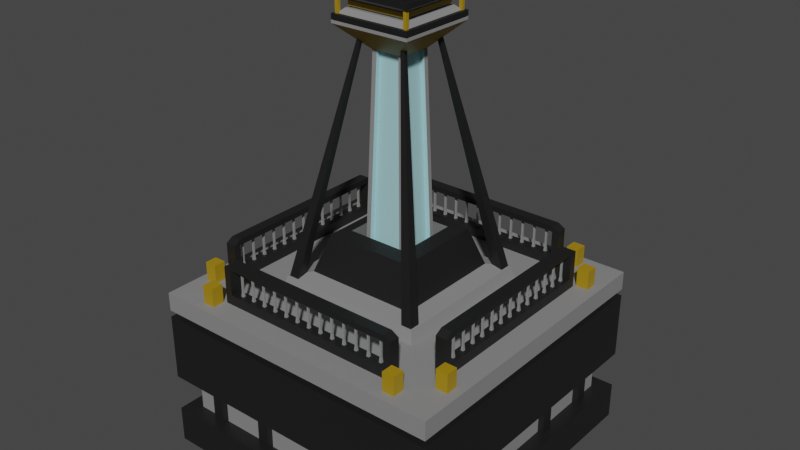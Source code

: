 # Source: 5x5_module_modern_generator.blend  (saved by Blender 3.6.13; exported with 4.5.12 LTS)
import bpy
from mathutils import Matrix  # noqa: F401  (used for matrix-valued properties, if any)

bpy.ops.wm.read_factory_settings(use_empty=True)
scene = bpy.context.scene
scene.name = 'Scene'

# ---- collections
col_collection_001 = bpy.data.collections.new('Collection.001'); scene.collection.children.link(col_collection_001)

# ---- materials (node trees are filled in below, after node groups)
mat_material = bpy.data.materials.new('Material')
mat_material.alpha_threshold = 0.0
mat_material.use_transparent_shadow = False
mat_material.roughness = 0.5
mat_material.line_color = (0.0, 0.0, 0.0, 1.0)
mat_material_001 = bpy.data.materials.new('Material.001')
mat_material_001.use_transparent_shadow = False
mat_yellow = bpy.data.materials.new('Yellow')
mat_yellow.use_transparent_shadow = False
mat_material_003 = bpy.data.materials.new('Material.003')
mat_material_003.use_transparent_shadow = False
mat_material_007 = bpy.data.materials.new('Material.007')
mat_material_007.use_transparent_shadow = False
mat_material_002 = bpy.data.materials.new('Material.002')
mat_material_002.use_transparent_shadow = False

# ---- material node trees
mat_material.use_nodes = True; mat_material.node_tree.nodes.clear()
_N = mat_material.node_tree.nodes; _L = mat_material.node_tree.links
n0 = _N.new('ShaderNodeOutputMaterial'); n0.name = 'Material Output'; n0.location = (300, 300)
n1 = _N.new('ShaderNodeBsdfPrincipled'); n1.name = 'Principled BSDF'; n1.location = (10, 300)
n1.distribution = 'GGX'
n1.subsurface_method = 'RANDOM_WALK_SKIN'
n1.inputs[0].default_value = (0.2396, 0.2396, 0.2396, 1.0)
n1.inputs[3].default_value = 1.45
n1.inputs[27].default_value = (0.0, 0.0, 0.0, 1.0)
n1.inputs[28].default_value = 1.0
_L.new(n1.outputs[0], n0.inputs[0])
n0.is_active_output = True
mat_material_001.use_nodes = True; mat_material_001.node_tree.nodes.clear()
_N = mat_material_001.node_tree.nodes; _L = mat_material_001.node_tree.links
n0 = _N.new('ShaderNodeBsdfPrincipled'); n0.name = 'Principled BSDF'; n0.location = (10, 300)
n0.distribution = 'GGX'
n0.subsurface_method = 'RANDOM_WALK_SKIN'
n0.inputs[0].default_value = (0.01002, 0.01002, 0.01002, 1.0)
n0.inputs[3].default_value = 1.45
n0.inputs[27].default_value = (0.0, 0.0, 0.0, 1.0)
n0.inputs[28].default_value = 1.0
n1 = _N.new('ShaderNodeOutputMaterial'); n1.name = 'Material Output'; n1.location = (300, 300)
_L.new(n0.outputs[0], n1.inputs[0])
n1.is_active_output = True
mat_yellow.use_nodes = True; mat_yellow.node_tree.nodes.clear()
_N = mat_yellow.node_tree.nodes; _L = mat_yellow.node_tree.links
n0 = _N.new('ShaderNodeBsdfPrincipled'); n0.name = 'Principled BSDF'; n0.location = (10, 300)
n0.distribution = 'GGX'
n0.subsurface_method = 'RANDOM_WALK_SKIN'
n0.inputs[0].default_value = (0.3757, 0.2294, 0.0044, 1.0)
n0.inputs[3].default_value = 1.45
n0.inputs[27].default_value = (0.0, 0.0, 0.0, 1.0)
n0.inputs[28].default_value = 1.0
n1 = _N.new('ShaderNodeOutputMaterial'); n1.name = 'Material Output'; n1.location = (300, 300)
_L.new(n0.outputs[0], n1.inputs[0])
n1.is_active_output = True
mat_material_003.use_nodes = True; mat_material_003.node_tree.nodes.clear()
_N = mat_material_003.node_tree.nodes; _L = mat_material_003.node_tree.links
n0 = _N.new('ShaderNodeBsdfPrincipled'); n0.name = 'Principled BSDF'; n0.location = (10, 300)
n0.distribution = 'GGX'
n0.subsurface_method = 'RANDOM_WALK_SKIN'
n0.inputs[0].default_value = (0.3701, 0.6472, 0.686, 1.0)
n0.inputs[3].default_value = 1.45
n0.inputs[27].default_value = (0.0, 0.0, 0.0, 1.0)
n0.inputs[28].default_value = 1.0
n1 = _N.new('ShaderNodeOutputMaterial'); n1.name = 'Material Output'; n1.location = (300, 300)
_L.new(n0.outputs[0], n1.inputs[0])
n1.is_active_output = True
mat_material_007.use_nodes = True; mat_material_007.node_tree.nodes.clear()
_N = mat_material_007.node_tree.nodes; _L = mat_material_007.node_tree.links
n0 = _N.new('ShaderNodeBsdfPrincipled'); n0.name = 'Principled BSDF'; n0.location = (10, 300)
n0.distribution = 'GGX'
n0.subsurface_method = 'RANDOM_WALK_SKIN'
n0.inputs[0].default_value = (0.01861, 0.0985, 0.0128, 1.0)
n0.inputs[3].default_value = 1.45
n0.inputs[27].default_value = (0.0, 0.0, 0.0, 1.0)
n0.inputs[28].default_value = 1.0
n1 = _N.new('ShaderNodeOutputMaterial'); n1.name = 'Material Output'; n1.location = (300, 300)
_L.new(n0.outputs[0], n1.inputs[0])
n1.is_active_output = True
mat_material_002.use_nodes = True; mat_material_002.node_tree.nodes.clear()
_N = mat_material_002.node_tree.nodes; _L = mat_material_002.node_tree.links
n0 = _N.new('ShaderNodeBsdfPrincipled'); n0.name = 'Principled BSDF'; n0.location = (10, 300)
n0.distribution = 'GGX'
n0.subsurface_method = 'RANDOM_WALK_SKIN'
n0.inputs[0].default_value = (0.1149, 0.04432, 0.03145, 1.0)
n0.inputs[3].default_value = 1.45
n0.inputs[27].default_value = (0.0, 0.0, 0.0, 1.0)
n0.inputs[28].default_value = 1.0
n1 = _N.new('ShaderNodeOutputMaterial'); n1.name = 'Material Output'; n1.location = (300, 300)
_L.new(n0.outputs[0], n1.inputs[0])
n1.is_active_output = True

# ---- world
world_world = bpy.data.worlds.new('World'); scene.world = world_world
world_world.use_nodes = True; world_world.node_tree.nodes.clear()
_N = world_world.node_tree.nodes; _L = world_world.node_tree.links
n0 = _N.new('ShaderNodeOutputWorld'); n0.name = 'World Output'; n0.location = (300, 300)
n1 = _N.new('ShaderNodeBackground'); n1.name = 'Background'; n1.location = (10, 300)
n1.inputs[0].default_value = (0.05088, 0.05088, 0.05088, 1.0)
_L.new(n1.outputs[0], n0.inputs[0])
n0.is_active_output = True
world_world.color = (0.05088, 0.05088, 0.05088)
world_world.use_sun_shadow = False
world_world.sun_shadow_jitter_overblur = 0.0

# ---- meshes
me_cube_003 = bpy.data.meshes.new('Cube.003')
me_cube_003.from_pydata([(0.1342, 0.1342, 1.482), (0.5, 0.5, 0.0), (0.1342, -0.1342, 1.482), (0.5, -0.5, 0.0), (-0.1342, 0.1342, 1.482), (-0.5, 0.5, 0.0), (-0.1342, -0.1342, 1.482), (-0.5, -0.5, 0.0), (0.1342, 0.1342, 1.393), (0.5, 0.5, 0.4667), (-0.5, -0.5, 0.4667), (-0.1342, -0.1342, 1.393), (0.1342, -0.1342, 1.393), (0.5, -0.5, 0.4667), (-0.1342, 0.1342, 1.393), (-0.5, 0.5, 0.4667), (0.1342, 0.1342, 1.39), (0.5, 0.5, 0.4889), (-0.5, -0.5, 0.4889), (-0.1342, -0.1342, 1.39), (0.1342, -0.1342, 1.39), (0.5, -0.5, 0.4889), (-0.1342, 0.1342, 1.39), (-0.5, 0.5, 0.4889), (0.475, 0.475, 0.4889), (0.475, 0.475, 0.4667), (-0.1275, -0.1275, 1.39), (-0.1275, -0.1275, 1.393), (0.475, -0.475, 0.4889), (0.475, -0.475, 0.4667), (-0.475, 0.475, 0.4889), (-0.475, 0.475, 0.4667), (-0.1275, 0.1275, 1.393), (0.1275, 0.1275, 1.393), (0.1275, -0.1275, 1.393), (-0.475, -0.475, 0.4667), (0.1275, 0.1275, 1.39), (-0.475, -0.475, 0.4889), (0.1275, -0.1275, 1.39), (-0.1275, 0.1275, 1.39), (0.1342, 0.1342, 1.381), (0.5, 0.5, 0.5511), (-0.5, -0.5, 0.5511), (-0.1342, -0.1342, 1.381), (0.1342, -0.1342, 1.381), (0.5, -0.5, 0.5511), (-0.1342, 0.1342, 1.381), (-0.5, 0.5, 0.5511), (0.05437, 0.05437, 1.303), (0.07404, 0.07404, 0.6298), (-0.07404, -0.07404, 0.6298), (-0.05437, -0.05437, 1.303), (0.05437, -0.05437, 1.303), (0.07404, -0.07404, 0.6298), (-0.05437, 0.05437, 1.303), (-0.07404, 0.07404, 0.6298), (-0.06172, 0.07245, 1.396), (-0.23, 0.27, 0.44), (-0.06172, 0.06172, 1.396), (-0.23, 0.23, 0.44), (-0.07245, 0.07245, 1.396), (-0.27, 0.27, 0.44), (-0.07245, 0.06172, 1.396), (-0.27, 0.23, 0.44), (-0.06172, -0.06172, 1.396), (-0.23, -0.23, 0.44), (-0.06172, -0.07245, 1.396), (-0.23, -0.27, 0.44), (-0.07245, -0.06172, 1.396), (-0.27, -0.23, 0.44), (-0.07245, -0.07245, 1.396), (-0.27, -0.27, 0.44), (0.07245, -0.06172, 1.396), (0.27, -0.23, 0.44), (0.07245, -0.07245, 1.396), (0.27, -0.27, 0.44), (0.06172, -0.06172, 1.396), (0.23, -0.23, 0.44), (0.06172, -0.07245, 1.396), (0.23, -0.27, 0.44), (0.07245, 0.07245, 1.396), (0.27, 0.27, 0.44), (0.07245, 0.06172, 1.396), (0.27, 0.23, 0.44), (0.06172, 0.07245, 1.396), (0.23, 0.27, 0.44), (0.06172, 0.06172, 1.396), (0.23, 0.23, 0.44), (0.5, 0.5, 0.2444), (0.5, 0.5, 0.1222), (0.5, -0.5, 0.2444), (0.5, -0.5, 0.1222), (-0.5, 0.5, 0.2444), (-0.5, 0.5, 0.1222), (-0.5, -0.5, 0.1222), (-0.5, -0.5, 0.2444), (0.45, 0.45, 0.1222), (0.45, -0.45, 0.1222), (-0.45, 0.45, 0.1222), (-0.45, -0.45, 0.2444), (-0.45, -0.45, 0.1222), (0.45, -0.45, 0.2444), (-0.45, 0.45, 0.2444), (0.45, 0.45, 0.2444), (-0.1342, -0.1342, 1.409), (-0.1342, -0.1342, 1.466), (0.1342, 0.1342, 1.466), (0.1342, 0.1342, 1.409), (0.1342, -0.1342, 1.466), (0.1342, -0.1342, 1.409), (-0.1342, 0.1342, 1.466), (-0.1342, 0.1342, 1.409), (-0.122, -0.122, 1.409), (-0.122, -0.122, 1.466), (0.122, 0.122, 1.466), (0.122, 0.122, 1.409), (0.122, -0.122, 1.466), (0.122, -0.122, 1.409), (-0.122, 0.122, 1.466), (-0.122, 0.122, 1.409), (-0.1154, 0.1261, 1.48), (-0.1154, 0.1261, 1.403), (-0.1154, 0.1154, 1.48), (-0.1154, 0.1154, 1.403), (-0.1261, 0.1261, 1.48), (-0.1261, 0.1261, 1.403), (-0.1261, 0.1154, 1.48), (-0.1261, 0.1154, 1.403), (-0.1154, -0.1154, 1.48), (-0.1154, -0.1154, 1.403), (-0.1154, -0.1261, 1.48), (-0.1154, -0.1261, 1.403), (-0.1261, -0.1154, 1.48), (-0.1261, -0.1154, 1.403), (-0.1261, -0.1261, 1.48), (-0.1261, -0.1261, 1.403), (0.1261, -0.1154, 1.48), (0.1261, -0.1154, 1.403), (0.1261, -0.1261, 1.48), (0.1261, -0.1261, 1.403), (0.1154, -0.1154, 1.48), (0.1154, -0.1154, 1.403), (0.1154, -0.1261, 1.48), (0.1154, -0.1261, 1.403), (0.1261, 0.1261, 1.48), (0.1261, 0.1261, 1.403), (0.1261, 0.1154, 1.48), (0.1261, 0.1154, 1.403), (0.1154, 0.1261, 1.48), (0.1154, 0.1261, 1.403), (0.1154, 0.1154, 1.48), (0.1154, 0.1154, 1.403), (0.37, 0.47, 0.2567), (0.37, 0.47, 0.03721), (0.37, 0.43, 0.2567), (0.37, 0.43, 0.03721), (0.33, 0.47, 0.2567), (0.33, 0.47, 0.03721), (0.33, 0.43, 0.2567), (0.33, 0.43, 0.03721), (0.17, 0.47, 0.2567), (0.17, 0.47, 0.03721), (0.17, 0.43, 0.2567), (0.17, 0.43, 0.03721), (0.13, 0.47, 0.2567), (0.13, 0.47, 0.03721), (0.13, 0.43, 0.2567), (0.13, 0.43, 0.03721), (0.37, -0.43, 0.2567), (0.37, -0.43, 0.03721), (0.37, -0.47, 0.2567), (0.37, -0.47, 0.03721), (0.33, -0.43, 0.2567), (0.33, -0.43, 0.03721), (0.33, -0.47, 0.2567), (0.33, -0.47, 0.03721), (0.17, -0.43, 0.2567), (0.17, -0.43, 0.03721), (0.17, -0.47, 0.2567), (0.17, -0.47, 0.03721), (0.13, -0.43, 0.2567), (0.13, -0.43, 0.03721), (0.13, -0.47, 0.2567), (0.13, -0.47, 0.03721), (-0.13, 0.47, 0.2567), (-0.13, 0.47, 0.03721), (-0.13, 0.43, 0.2567), (-0.13, 0.43, 0.03721), (-0.17, 0.47, 0.2567), (-0.17, 0.47, 0.03721), (-0.17, 0.43, 0.2567), (-0.17, 0.43, 0.03721), (-0.33, 0.47, 0.2567), (-0.33, 0.47, 0.03721), (-0.33, 0.43, 0.2567), (-0.33, 0.43, 0.03721), (-0.37, 0.47, 0.2567), (-0.37, 0.47, 0.03721), (-0.37, 0.43, 0.2567), (-0.37, 0.43, 0.03721), (-0.13, -0.43, 0.2567), (-0.13, -0.43, 0.03721), (-0.13, -0.47, 0.2567), (-0.13, -0.47, 0.03721), (-0.17, -0.43, 0.2567), (-0.17, -0.43, 0.03721), (-0.17, -0.47, 0.2567), (-0.17, -0.47, 0.03721), (-0.33, -0.43, 0.2567), (-0.33, -0.43, 0.03721), (-0.33, -0.47, 0.2567), (-0.33, -0.47, 0.03721), (-0.37, -0.43, 0.2567), (-0.37, -0.43, 0.03721), (-0.37, -0.47, 0.2567), (-0.37, -0.47, 0.03721), (-0.47, 0.37, 0.2567), (-0.47, 0.37, 0.03721), (-0.43, 0.37, 0.2567), (-0.43, 0.37, 0.03721), (-0.47, 0.33, 0.2567), (-0.47, 0.33, 0.03721), (-0.43, 0.33, 0.2567), (-0.43, 0.33, 0.03721), (-0.47, 0.17, 0.2567), (-0.47, 0.17, 0.03721), (-0.43, 0.17, 0.2567), (-0.43, 0.17, 0.03721), (-0.47, 0.13, 0.2567), (-0.47, 0.13, 0.03721), (-0.43, 0.13, 0.2567), (-0.43, 0.13, 0.03721), (0.43, 0.37, 0.2567), (0.43, 0.37, 0.03721), (0.47, 0.37, 0.2567), (0.47, 0.37, 0.03721), (0.43, 0.33, 0.2567), (0.43, 0.33, 0.03721), (0.47, 0.33, 0.2567), (0.47, 0.33, 0.03721), (0.43, 0.17, 0.2567), (0.43, 0.17, 0.03721), (0.47, 0.17, 0.2567), (0.47, 0.17, 0.03721), (0.43, 0.13, 0.2567), (0.43, 0.13, 0.03721), (0.47, 0.13, 0.2567), (0.47, 0.13, 0.03721), (-0.47, -0.13, 0.2567), (-0.47, -0.13, 0.03721), (-0.43, -0.13, 0.2567), (-0.43, -0.13, 0.03721), (-0.47, -0.17, 0.2567), (-0.47, -0.17, 0.03721), (-0.43, -0.17, 0.2567), (-0.43, -0.17, 0.03721), (-0.47, -0.33, 0.2567), (-0.47, -0.33, 0.03721), (-0.43, -0.33, 0.2567), (-0.43, -0.33, 0.03721), (-0.47, -0.37, 0.2567), (-0.47, -0.37, 0.03721), (-0.43, -0.37, 0.2567), (-0.43, -0.37, 0.03721), (0.43, -0.13, 0.2567), (0.43, -0.13, 0.03721), (0.47, -0.13, 0.2567), (0.47, -0.13, 0.03721), (0.43, -0.17, 0.2567), (0.43, -0.17, 0.03721), (0.47, -0.17, 0.2567), (0.47, -0.17, 0.03721), (0.43, -0.33, 0.2567), (0.43, -0.33, 0.03721), (0.47, -0.33, 0.2567), (0.47, -0.33, 0.03721), (0.43, -0.37, 0.2567), (0.43, -0.37, 0.03721), (0.47, -0.37, 0.2567), (0.47, -0.37, 0.03721), (-0.1008, -0.1008, 1.43), (-0.1008, -0.1008, 1.445), (0.1008, 0.1008, 1.445), (0.1008, 0.1008, 1.43), (0.1008, -0.1008, 1.445), (0.1008, -0.1008, 1.43), (-0.1008, 0.1008, 1.445), (-0.1008, 0.1008, 1.43), (0.1073, -0.1073, 1.482), (-0.1073, -0.1073, 1.482), (0.1073, 0.1073, 1.482), (-0.1073, 0.1073, 1.482), (0.1073, -0.1073, 1.5), (-0.1073, -0.1073, 1.5), (0.1073, 0.1073, 1.5), (-0.1073, 0.1073, 1.5), (0.09392, -0.09392, 1.5), (-0.09392, -0.09392, 1.5), (0.09392, 0.09392, 1.5), (-0.09392, 0.09392, 1.5), (0.09392, -0.09392, 1.489), (-0.09392, -0.09392, 1.489), (0.09392, 0.09392, 1.489), (-0.09392, 0.09392, 1.489), (0.1061, 0.1061, 1.424), (0.1061, -0.1061, 1.424), (-0.1061, 0.1061, 1.424), (-0.1061, -0.1061, 1.424), (-0.1059, -0.1059, 1.45), (0.1059, 0.1059, 1.45), (0.1059, -0.1059, 1.45), (-0.1059, 0.1059, 1.45), (-0.09253, -0.09253, 1.424), (-0.08789, -0.08789, 1.43), (0.09234, 0.09234, 1.45), (0.08789, 0.08789, 1.445), (0.09234, -0.09234, 1.45), (0.08789, -0.08789, 1.445), (-0.09234, 0.09234, 1.45), (-0.08789, 0.08789, 1.445), (0.08789, -0.08789, 1.43), (-0.08789, -0.08789, 1.445), (-0.08789, 0.08789, 1.43), (0.08789, 0.08789, 1.43), (0.09253, 0.09253, 1.424), (0.09253, -0.09253, 1.424), (-0.09253, 0.09253, 1.424), (-0.09234, -0.09234, 1.45), (0.37, 0.47, 0.6134), (0.37, 0.47, 0.4093), (0.37, 0.43, 0.6134), (0.37, 0.43, 0.4093), (0.33, 0.47, 0.6134), (0.33, 0.47, 0.4093), (0.33, 0.43, 0.6134), (0.33, 0.43, 0.4093), (0.37, -0.43, 0.6134), (0.37, -0.43, 0.4093), (0.37, -0.47, 0.6134), (0.37, -0.47, 0.4093), (0.33, -0.43, 0.6134), (0.33, -0.43, 0.4093), (0.33, -0.47, 0.6134), (0.33, -0.47, 0.4093), (-0.33, 0.47, 0.6134), (-0.33, 0.47, 0.4093), (-0.33, 0.43, 0.6134), (-0.33, 0.43, 0.4093), (-0.37, 0.47, 0.6134), (-0.37, 0.47, 0.4093), (-0.37, 0.43, 0.6134), (-0.37, 0.43, 0.4093), (-0.33, -0.43, 0.6134), (-0.33, -0.43, 0.4093), (-0.33, -0.47, 0.6134), (-0.33, -0.47, 0.4093), (-0.37, -0.43, 0.6134), (-0.37, -0.43, 0.4093), (-0.37, -0.47, 0.6134), (-0.37, -0.47, 0.4093), (-0.47, 0.37, 0.6134), (-0.47, 0.37, 0.4093), (-0.43, 0.37, 0.6134), (-0.43, 0.37, 0.4093), (-0.47, 0.33, 0.6134), (-0.47, 0.33, 0.4093), (-0.43, 0.33, 0.6134), (-0.43, 0.33, 0.4093), (0.43, 0.37, 0.6134), (0.43, 0.37, 0.4093), (0.47, 0.37, 0.6134), (0.47, 0.37, 0.4093), (0.43, 0.33, 0.6134), (0.43, 0.33, 0.4093), (0.47, 0.33, 0.6134), (0.47, 0.33, 0.4093), (-0.47, -0.33, 0.6134), (-0.47, -0.33, 0.4093), (-0.43, -0.33, 0.6134), (-0.43, -0.33, 0.4093), (-0.47, -0.37, 0.6134), (-0.47, -0.37, 0.4093), (-0.43, -0.37, 0.6134), (-0.43, -0.37, 0.4093), (0.43, -0.33, 0.6134), (0.43, -0.33, 0.4093), (0.47, -0.33, 0.6134), (0.47, -0.33, 0.4093), (0.43, -0.37, 0.6134), (0.43, -0.37, 0.4093), (0.47, -0.37, 0.6134), (0.47, -0.37, 0.4093), (-0.5, -0.5, 0.3185), (-0.5, -0.5, 0.3926), (0.5, 0.5, 0.3926), (0.5, 0.5, 0.3185), (0.5, -0.5, 0.3926), (0.5, -0.5, 0.3185), (-0.5, 0.5, 0.3926), (-0.5, 0.5, 0.3185), (0.07404, -0.05886, 0.6294), (0.05437, -0.03919, 1.302), (-0.05437, -0.03919, 1.302), (-0.07404, -0.05886, 0.6294), (-0.05886, -0.07404, 0.6294), (-0.03919, -0.05437, 1.302), (-0.03919, 0.05437, 1.302), (-0.05886, 0.07404, 0.6294), (0.05886, 0.07404, 0.6294), (0.03919, 0.05437, 1.302), (0.03919, -0.05437, 1.302), (0.05886, -0.07404, 0.6294), (-0.07404, 0.05886, 0.6294), (-0.05437, 0.03919, 1.302), (0.05437, 0.03919, 1.302), (0.07404, 0.05886, 0.6294), (-0.2435, 0.2435, 0.5913), (0.2435, 0.2435, 0.5913), (0.2435, -0.2435, 0.5913), (-0.2435, -0.2435, 0.5913), (0.2549, 0.2549, 0.5537), (0.2549, -0.2549, 0.5537), (-0.2549, 0.2549, 0.5537), (-0.2549, -0.2549, 0.5537), (-0.187, 0.187, 0.6041), (-0.1305, 0.1305, 0.617), (-0.187, -0.187, 0.6041), (-0.1305, -0.1305, 0.617), (0.1305, 0.1305, 0.617), (0.187, 0.187, 0.6041), (0.1305, -0.1305, 0.617), (0.187, -0.187, 0.6041), (-0.1473, 0.1473, 0.7279), (-0.1028, 0.1028, 0.738), (-0.1473, -0.1473, 0.7279), (-0.1028, -0.1028, 0.738), (0.1028, 0.1028, 0.738), (0.1473, 0.1473, 0.7279), (0.1028, -0.1028, 0.738), (0.1473, -0.1473, 0.7279)], [], [(6, 2, 288, 289), (108, 2, 6, 105), (105, 6, 4, 110), (5, 1, 3, 7), (106, 0, 2, 108), (110, 4, 0, 106), (398, 15, 9, 394), (17, 21, 28, 24), (394, 9, 13, 396), (11, 14, 32, 27), (393, 10, 15, 398), (22, 19, 26, 39), (396, 13, 10, 393), (15, 10, 35, 31), (18, 23, 30, 37), (20, 19, 43, 44), (8, 12, 34, 33), (19, 22, 46, 43), (19, 20, 38, 26), (16, 20, 44, 40), (13, 9, 25, 29), (22, 16, 40, 46), (39, 32, 33, 36), (36, 33, 34, 38), (26, 27, 32, 39), (38, 34, 27, 26), (29, 28, 37, 35), (35, 37, 30, 31), (25, 24, 28, 29), (31, 30, 24, 25), (10, 13, 29, 35), (20, 16, 36, 38), (12, 11, 27, 34), (23, 17, 24, 30), (9, 15, 31, 25), (16, 22, 39, 36), (14, 8, 33, 32), (21, 18, 37, 28), (428, 425, 55, 49), (44, 43, 51, 52), (43, 46, 54, 51), (40, 44, 52, 48), (17, 23, 47, 41), (21, 17, 41, 45), (23, 18, 42, 47), (18, 21, 45, 42), (430, 428, 49, 53), (425, 427, 50, 55), (427, 430, 53, 50), (46, 40, 48, 54), (61, 57, 59, 63), (61, 60, 56, 57), (63, 62, 60, 61), (59, 58, 62, 63), (56, 60, 62, 58), (57, 56, 58, 59), (69, 65, 67, 71), (69, 68, 64, 65), (71, 70, 68, 69), (67, 66, 70, 71), (64, 68, 70, 66), (65, 64, 66, 67), (77, 73, 75, 79), (77, 76, 72, 73), (79, 78, 76, 77), (75, 74, 78, 79), (72, 76, 78, 74), (73, 72, 74, 75), (85, 81, 83, 87), (85, 84, 80, 81), (87, 86, 84, 85), (83, 82, 86, 87), (80, 84, 86, 82), (81, 80, 82, 83), (3, 91, 94, 7), (7, 94, 93, 5), (94, 91, 97, 100), (1, 89, 91, 3), (5, 93, 89, 1), (92, 88, 103, 102), (89, 93, 98, 96), (88, 90, 101, 103), (99, 100, 97, 101), (102, 98, 100, 99), (101, 97, 96, 103), (103, 96, 98, 102), (90, 95, 99, 101), (93, 94, 100, 98), (95, 92, 102, 99), (91, 89, 96, 97), (14, 111, 107, 8), (108, 105, 113, 116), (8, 107, 109, 12), (107, 111, 119, 115), (11, 104, 111, 14), (109, 107, 115, 117), (12, 109, 104, 11), (111, 104, 112, 119), (311, 118, 114, 309), (309, 114, 116, 310), (308, 113, 118, 311), (310, 116, 113, 308), (105, 110, 118, 113), (106, 108, 116, 114), (110, 106, 114, 118), (104, 109, 117, 112), (125, 121, 123, 127), (125, 124, 120, 121), (127, 126, 124, 125), (123, 122, 126, 127), (120, 124, 126, 122), (121, 120, 122, 123), (133, 129, 131, 135), (133, 132, 128, 129), (135, 134, 132, 133), (131, 130, 134, 135), (128, 132, 134, 130), (129, 128, 130, 131), (141, 137, 139, 143), (141, 140, 136, 137), (143, 142, 140, 141), (139, 138, 142, 143), (136, 140, 142, 138), (137, 136, 138, 139), (149, 145, 147, 151), (149, 148, 144, 145), (151, 150, 148, 149), (147, 146, 150, 151), (144, 148, 150, 146), (145, 144, 146, 147), (157, 153, 155, 159), (157, 156, 152, 153), (159, 158, 156, 157), (155, 154, 158, 159), (152, 156, 158, 154), (153, 152, 154, 155), (165, 161, 163, 167), (165, 164, 160, 161), (167, 166, 164, 165), (163, 162, 166, 167), (160, 164, 166, 162), (161, 160, 162, 163), (173, 169, 171, 175), (173, 172, 168, 169), (175, 174, 172, 173), (171, 170, 174, 175), (168, 172, 174, 170), (169, 168, 170, 171), (181, 177, 179, 183), (181, 180, 176, 177), (183, 182, 180, 181), (179, 178, 182, 183), (176, 180, 182, 178), (177, 176, 178, 179), (189, 185, 187, 191), (189, 188, 184, 185), (191, 190, 188, 189), (187, 186, 190, 191), (184, 188, 190, 186), (185, 184, 186, 187), (197, 193, 195, 199), (197, 196, 192, 193), (199, 198, 196, 197), (195, 194, 198, 199), (192, 196, 198, 194), (193, 192, 194, 195), (205, 201, 203, 207), (205, 204, 200, 201), (207, 206, 204, 205), (203, 202, 206, 207), (200, 204, 206, 202), (201, 200, 202, 203), (213, 209, 211, 215), (213, 212, 208, 209), (215, 214, 212, 213), (211, 210, 214, 215), (208, 212, 214, 210), (209, 208, 210, 211), (221, 217, 219, 223), (221, 220, 216, 217), (223, 222, 220, 221), (219, 218, 222, 223), (216, 220, 222, 218), (217, 216, 218, 219), (229, 225, 227, 231), (229, 228, 224, 225), (231, 230, 228, 229), (227, 226, 230, 231), (224, 228, 230, 226), (225, 224, 226, 227), (237, 233, 235, 239), (237, 236, 232, 233), (239, 238, 236, 237), (235, 234, 238, 239), (232, 236, 238, 234), (233, 232, 234, 235), (245, 241, 243, 247), (245, 244, 240, 241), (247, 246, 244, 245), (243, 242, 246, 247), (240, 244, 246, 242), (241, 240, 242, 243), (253, 249, 251, 255), (253, 252, 248, 249), (255, 254, 252, 253), (251, 250, 254, 255), (248, 252, 254, 250), (249, 248, 250, 251), (261, 257, 259, 263), (261, 260, 256, 257), (263, 262, 260, 261), (259, 258, 262, 263), (256, 260, 262, 258), (257, 256, 258, 259), (269, 265, 267, 271), (269, 268, 264, 265), (271, 270, 268, 269), (267, 266, 270, 271), (264, 268, 270, 266), (265, 264, 266, 267), (277, 273, 275, 279), (277, 276, 272, 273), (279, 278, 276, 277), (275, 274, 278, 279), (272, 276, 278, 274), (273, 272, 274, 275), (284, 282, 315, 317), (285, 284, 281, 280), (283, 285, 320, 323), (280, 281, 286, 287), (311, 309, 314, 318), (283, 282, 284, 285), (286, 281, 321, 319), (287, 286, 282, 283), (288, 290, 294, 292), (4, 6, 289, 291), (2, 0, 290, 288), (0, 4, 291, 290), (295, 293, 297, 299), (291, 289, 293, 295), (289, 288, 292, 293), (290, 291, 295, 294), (298, 299, 303, 302), (293, 292, 296, 297), (294, 295, 299, 298), (292, 294, 298, 296), (302, 303, 301, 300), (296, 298, 302, 300), (299, 297, 301, 303), (297, 296, 300, 301), (119, 306, 304, 115), (115, 304, 305, 117), (112, 307, 306, 119), (117, 305, 307, 112), (307, 305, 325, 312), (309, 310, 316, 314), (280, 287, 322, 313), (306, 307, 312, 326), (325, 320, 313, 312), (312, 313, 322, 326), (324, 323, 320, 325), (326, 322, 323, 324), (317, 316, 327, 321), (321, 327, 318, 319), (315, 314, 316, 317), (319, 318, 314, 315), (287, 283, 323, 322), (282, 286, 319, 315), (304, 306, 326, 324), (285, 280, 313, 320), (310, 308, 327, 316), (305, 304, 324, 325), (281, 284, 317, 321), (308, 311, 318, 327), (333, 329, 331, 335), (333, 332, 328, 329), (335, 334, 332, 333), (331, 330, 334, 335), (328, 332, 334, 330), (329, 328, 330, 331), (341, 337, 339, 343), (341, 340, 336, 337), (343, 342, 340, 341), (339, 338, 342, 343), (336, 340, 342, 338), (337, 336, 338, 339), (349, 345, 347, 351), (349, 348, 344, 345), (351, 350, 348, 349), (347, 346, 350, 351), (344, 348, 350, 346), (345, 344, 346, 347), (357, 353, 355, 359), (357, 356, 352, 353), (359, 358, 356, 357), (355, 354, 358, 359), (352, 356, 358, 354), (353, 352, 354, 355), (365, 361, 363, 367), (365, 364, 360, 361), (367, 366, 364, 365), (363, 362, 366, 367), (360, 364, 366, 362), (361, 360, 362, 363), (373, 369, 371, 375), (373, 372, 368, 369), (375, 374, 372, 373), (371, 370, 374, 375), (368, 372, 374, 370), (369, 368, 370, 371), (381, 377, 379, 383), (381, 380, 376, 377), (383, 382, 380, 381), (379, 378, 382, 383), (376, 380, 382, 378), (377, 376, 378, 379), (389, 385, 387, 391), (389, 388, 384, 385), (391, 390, 388, 389), (387, 386, 390, 391), (384, 388, 390, 386), (385, 384, 386, 387), (90, 397, 392, 95), (397, 396, 393, 392), (95, 392, 399, 92), (392, 393, 398, 399), (88, 395, 397, 90), (395, 394, 396, 397), (92, 399, 395, 88), (399, 398, 394, 395), (400, 401, 402, 403), (52, 401, 400, 53), (51, 402, 401, 52), (50, 403, 402, 51), (53, 400, 403, 50), (404, 405, 406, 407), (51, 405, 404, 50), (54, 406, 405, 51), (55, 407, 406, 54), (50, 404, 407, 55), (408, 409, 410, 411), (48, 409, 408, 49), (52, 410, 409, 48), (53, 411, 410, 52), (49, 408, 411, 53), (412, 413, 414, 415), (54, 413, 412, 55), (48, 414, 413, 54), (49, 415, 414, 48), (55, 412, 415, 49), (423, 421, 418, 419), (422, 423, 419, 416), (421, 420, 417, 418), (420, 422, 416, 417), (41, 47, 422, 420), (45, 41, 420, 421), (47, 42, 423, 422), (42, 45, 421, 423), (419, 418, 431, 426), (429, 424, 432, 437), (416, 419, 426, 424), (430, 427, 435, 438), (418, 417, 429, 431), (427, 425, 433, 435), (417, 416, 424, 429), (428, 430, 438, 436), (434, 439, 438, 435), (432, 434, 435, 433), (439, 437, 436, 438), (437, 432, 433, 436), (431, 429, 437, 439), (424, 426, 434, 432), (426, 431, 439, 434), (425, 428, 436, 433)])
me_cube_003.polygons.foreach_set('material_index', [1, 1, 1, 0, 1, 1, 1, 0, 1, 0, 1, 0, 1, 1, 0, 0, 0, 0, 0, 0, 1, 0, 0, 0, 0, 0, 0, 0, 0, 0, 1, 0, 0, 0, 1, 0, 0, 0, 0, 2, 2, 2, 0, 0, 0, 0, 0, 0, 0, 2, 1, 1, 1, 1, 1, 1, 1, 1, 1, 1, 1, 1, 1, 1, 1, 1, 1, 1, 1, 1, 1, 1, 1, 1, 1, 1, 1, 1, 1, 1, 1, 1, 0, 0, 0, 0, 1, 1, 1, 1, 1, 1, 1, 1, 1, 1, 1, 1, 0, 0, 0, 0, 1, 1, 1, 1, 2, 2, 2, 2, 2, 2, 2, 2, 2, 2, 2, 2, 2, 2, 2, 2, 2, 2, 2, 2, 2, 2, 2, 2, 1, 1, 1, 1, 1, 1, 1, 1, 1, 1, 1, 1, 1, 1, 1, 1, 1, 1, 1, 1, 1, 1, 1, 1, 1, 1, 1, 1, 1, 1, 1, 1, 1, 1, 1, 1, 1, 1, 1, 1, 1, 1, 1, 1, 1, 1, 1, 1, 1, 1, 1, 1, 1, 1, 1, 1, 1, 1, 1, 1, 1, 1, 1, 1, 1, 1, 1, 1, 1, 1, 1, 1, 1, 1, 1, 1, 1, 1, 1, 1, 1, 1, 1, 1, 1, 1, 1, 1, 1, 1, 1, 1, 1, 1, 1, 1, 0, 2, 0, 2, 0, 2, 0, 2, 1, 1, 1, 1, 1, 1, 1, 1, 1, 1, 1, 1, 1, 1, 1, 1, 0, 0, 0, 0, 0, 0, 0, 0, 3, 3, 3, 3, 3, 3, 3, 3, 0, 0, 0, 0, 0, 0, 0, 0, 2, 2, 2, 2, 2, 2, 2, 2, 2, 2, 2, 2, 2, 2, 2, 2, 2, 2, 2, 2, 2, 2, 2, 2, 2, 2, 2, 2, 2, 2, 2, 2, 2, 2, 2, 2, 2, 2, 2, 2, 2, 2, 2, 2, 2, 2, 2, 2, 1, 1, 1, 1, 1, 1, 1, 1, 3, 0, 0, 0, 0, 3, 0, 0, 0, 0, 3, 0, 0, 0, 0, 3, 0, 0, 0, 0, 0, 0, 0, 0, 0, 0, 0, 0, 0, 1, 0, 0, 0, 0, 0, 0, 1, 1, 1, 1, 1, 1, 1, 0])
_uv = me_cube_003.uv_layers.new(name='UVMap')
_uv.uv.foreach_set('vector', [0.625, 1.0, 0.625, 0.75, 0.625, 0.75, 0.625, 1.0, 0.5972, 0.75, 0.625, 0.75, 0.625, 1.0, 0.5972, 1.0, 0.5972, 0.0, 0.625, 0.0, 0.625, 0.25, 0.5972, 0.25, 0.125, 0.5, 0.375, 0.5, 0.375, 0.75, 0.125, 0.75, 0.5972, 0.5, 0.625, 0.5, 0.625, 0.75, 0.5972, 0.75, 0.5972, 0.25, 0.625, 0.25, 0.625, 0.5, 0.5972, 0.5, 0.4491, 0.25, 0.4583, 0.25, 0.4583, 0.5, 0.4491, 0.5, 0.4861, 0.5, 0.4861, 0.75, 0.4861, 0.75, 0.4861, 0.5, 0.4491, 0.5, 0.4583, 0.5, 0.4583, 0.75, 0.4491, 0.75, 0.5417, 0.0, 0.5417, 0.25, 0.5417, 0.25, 0.5417, 0.0, 0.4491, 0.0, 0.4583, 0.0, 0.4583, 0.25, 0.4491, 0.25, 0.5139, 0.25, 0.5139, 0.0, 0.5139, 0.0, 0.5139, 0.25, 0.4491, 0.75, 0.4583, 0.75, 0.4583, 1.0, 0.4491, 1.0, 0.4583, 0.25, 0.4583, 0.0, 0.4583, 0.0, 0.4583, 0.25, 0.4861, 0.0, 0.4861, 0.25, 0.4861, 0.25, 0.4861, 0.0, 0.5139, 0.75, 0.5139, 1.0, 0.5139, 1.0, 0.5139, 0.75, 0.5417, 0.5, 0.5417, 0.75, 0.5417, 0.75, 0.5417, 0.5, 0.5139, 0.0, 0.5139, 0.25, 0.5139, 0.25, 0.5139, 0.0, 0.5139, 1.0, 0.5139, 0.75, 0.5139, 0.75, 0.5139, 1.0, 0.5139, 0.5, 0.5139, 0.75, 0.5139, 0.75, 0.5139, 0.5, 0.4583, 0.75, 0.4583, 0.5, 0.4583, 0.5, 0.4583, 0.75, 0.5139, 0.25, 0.5139, 0.5, 0.5139, 0.5, 0.5139, 0.25, 0.5139, 0.25, 0.5417, 0.25, 0.5417, 0.5, 0.5139, 0.5, 0.5139, 0.5, 0.5417, 0.5, 0.5417, 0.75, 0.5139, 0.75, 0.5139, 0.0, 0.5417, 0.0, 0.5417, 0.25, 0.5139, 0.25, 0.5139, 0.75, 0.5417, 0.75, 0.5417, 1.0, 0.5139, 1.0, 0.4583, 0.75, 0.4861, 0.75, 0.4861, 1.0, 0.4583, 1.0, 0.4583, 0.0, 0.4861, 0.0, 0.4861, 0.25, 0.4583, 0.25, 0.4583, 0.5, 0.4861, 0.5, 0.4861, 0.75, 0.4583, 0.75, 0.4583, 0.25, 0.4861, 0.25, 0.4861, 0.5, 0.4583, 0.5, 0.4583, 1.0, 0.4583, 0.75, 0.4583, 0.75, 0.4583, 1.0, 0.5139, 0.75, 0.5139, 0.5, 0.5139, 0.5, 0.5139, 0.75, 0.5417, 0.75, 0.5417, 1.0, 0.5417, 1.0, 0.5417, 0.75, 0.4861, 0.25, 0.4861, 0.5, 0.4861, 0.5, 0.4861, 0.25, 0.4583, 0.5, 0.4583, 0.25, 0.4583, 0.25, 0.4583, 0.5, 0.5139, 0.5, 0.5139, 0.25, 0.5139, 0.25, 0.5139, 0.5, 0.5417, 0.25, 0.5417, 0.5, 0.5417, 0.5, 0.5417, 0.25, 0.4861, 0.75, 0.4861, 1.0, 0.4861, 1.0, 0.4861, 0.75, 0.4861, 0.5, 0.4861, 0.25, 0.4861, 0.25, 0.4861, 0.5, 0.5139, 0.75, 0.5139, 1.0, 0.5139, 1.0, 0.5139, 0.75, 0.5139, 0.0, 0.5139, 0.25, 0.5139, 0.25, 0.5139, 0.0, 0.5139, 0.5, 0.5139, 0.75, 0.5139, 0.75, 0.5139, 0.5, 0.4861, 0.5, 0.4861, 0.25, 0.4861, 0.25, 0.4861, 0.5, 0.4861, 0.75, 0.4861, 0.5, 0.4861, 0.5, 0.4861, 0.75, 0.4861, 0.25, 0.4861, 0.0, 0.4861, 0.0, 0.4861, 0.25, 0.4861, 1.0, 0.4861, 0.75, 0.4861, 0.75, 0.4861, 1.0, 0.4861, 0.75, 0.4861, 0.5, 0.4861, 0.5, 0.4861, 0.75, 0.4861, 0.25, 0.4861, 0.0, 0.4861, 0.0, 0.4861, 0.25, 0.4861, 1.0, 0.4861, 0.75, 0.4861, 0.75, 0.4861, 1.0, 0.5139, 0.25, 0.5139, 0.5, 0.5139, 0.5, 0.5139, 0.25, 0.375, 0.0, 0.625, 0.0, 0.625, 0.25, 0.375, 0.25, 0.375, 0.25, 0.625, 0.25, 0.625, 0.5, 0.375, 0.5, 0.375, 0.5, 0.625, 0.5, 0.625, 0.75, 0.375, 0.75, 0.375, 0.75, 0.625, 0.75, 0.625, 1.0, 0.375, 1.0, 0.125, 0.5, 0.375, 0.5, 0.375, 0.75, 0.125, 0.75, 0.625, 0.5, 0.875, 0.5, 0.875, 0.75, 0.625, 0.75, 0.375, 0.0, 0.625, 0.0, 0.625, 0.25, 0.375, 0.25, 0.375, 0.25, 0.625, 0.25, 0.625, 0.5, 0.375, 0.5, 0.375, 0.5, 0.625, 0.5, 0.625, 0.75, 0.375, 0.75, 0.375, 0.75, 0.625, 0.75, 0.625, 1.0, 0.375, 1.0, 0.125, 0.5, 0.375, 0.5, 0.375, 0.75, 0.125, 0.75, 0.625, 0.5, 0.875, 0.5, 0.875, 0.75, 0.625, 0.75, 0.375, 0.0, 0.625, 0.0, 0.625, 0.25, 0.375, 0.25, 0.375, 0.25, 0.625, 0.25, 0.625, 0.5, 0.375, 0.5, 0.375, 0.5, 0.625, 0.5, 0.625, 0.75, 0.375, 0.75, 0.375, 0.75, 0.625, 0.75, 0.625, 1.0, 0.375, 1.0, 0.125, 0.5, 0.375, 0.5, 0.375, 0.75, 0.125, 0.75, 0.625, 0.5, 0.875, 0.5, 0.875, 0.75, 0.625, 0.75, 0.375, 0.0, 0.625, 0.0, 0.625, 0.25, 0.375, 0.25, 0.375, 0.25, 0.625, 0.25, 0.625, 0.5, 0.375, 0.5, 0.375, 0.5, 0.625, 0.5, 0.625, 0.75, 0.375, 0.75, 0.375, 0.75, 0.625, 0.75, 0.625, 1.0, 0.375, 1.0, 0.125, 0.5, 0.375, 0.5, 0.375, 0.75, 0.125, 0.75, 0.625, 0.5, 0.875, 0.5, 0.875, 0.75, 0.625, 0.75, 0.375, 0.75, 0.4028, 0.75, 0.4028, 1.0, 0.375, 1.0, 0.375, 0.0, 0.4028, 0.0, 0.4028, 0.25, 0.375, 0.25, 0.4028, 1.0, 0.4028, 0.75, 0.4028, 0.75, 0.4028, 1.0, 0.375, 0.5, 0.4028, 0.5, 0.4028, 0.75, 0.375, 0.75, 0.375, 0.25, 0.4028, 0.25, 0.4028, 0.5, 0.375, 0.5, 0.4306, 0.25, 0.4306, 0.5, 0.4306, 0.5, 0.4306, 0.25, 0.4028, 0.5, 0.4028, 0.25, 0.4028, 0.25, 0.4028, 0.5, 0.4306, 0.5, 0.4306, 0.75, 0.4306, 0.75, 0.4306, 0.5, 0.4306, 1.0, 0.4028, 1.0, 0.4028, 0.75, 0.4306, 0.75, 0.4306, 0.25, 0.4028, 0.25, 0.4028, 0.0, 0.4306, 0.0, 0.4306, 0.75, 0.4028, 0.75, 0.4028, 0.5, 0.4306, 0.5, 0.4306, 0.5, 0.4028, 0.5, 0.4028, 0.25, 0.4306, 0.25, 0.4306, 0.75, 0.4306, 1.0, 0.4306, 1.0, 0.4306, 0.75, 0.4028, 0.25, 0.4028, 0.0, 0.4028, 0.0, 0.4028, 0.25, 0.4306, 0.0, 0.4306, 0.25, 0.4306, 0.25, 0.4306, 0.0, 0.4028, 0.75, 0.4028, 0.5, 0.4028, 0.5, 0.4028, 0.75, 0.5417, 0.25, 0.5694, 0.25, 0.5694, 0.5, 0.5417, 0.5, 0.5972, 0.75, 0.5972, 1.0, 0.5972, 1.0, 0.5972, 0.75, 0.5417, 0.5, 0.5694, 0.5, 0.5694, 0.75, 0.5417, 0.75, 0.5694, 0.5, 0.5694, 0.25, 0.5694, 0.25, 0.5694, 0.5, 0.5417, 0.0, 0.5694, 0.0, 0.5694, 0.25, 0.5417, 0.25, 0.5694, 0.75, 0.5694, 0.5, 0.5694, 0.5, 0.5694, 0.75, 0.5417, 0.75, 0.5694, 0.75, 0.5694, 1.0, 0.5417, 1.0, 0.5694, 0.25, 0.5694, 0.0, 0.5694, 0.0, 0.5694, 0.25, 0.5902, 0.25, 0.5972, 0.25, 0.5972, 0.5, 0.5902, 0.5, 0.5902, 0.5, 0.5972, 0.5, 0.5972, 0.75, 0.5902, 0.75, 0.5902, 0.0, 0.5972, 0.0, 0.5972, 0.25, 0.5902, 0.25, 0.5902, 0.75, 0.5972, 0.75, 0.5972, 1.0, 0.5902, 1.0, 0.5972, 0.0, 0.5972, 0.25, 0.5972, 0.25, 0.5972, 0.0, 0.5972, 0.5, 0.5972, 0.75, 0.5972, 0.75, 0.5972, 0.5, 0.5972, 0.25, 0.5972, 0.5, 0.5972, 0.5, 0.5972, 0.25, 0.5694, 1.0, 0.5694, 0.75, 0.5694, 0.75, 0.5694, 1.0, 0.375, 0.0, 0.625, 0.0, 0.625, 0.25, 0.375, 0.25, 0.375, 0.25, 0.625, 0.25, 0.625, 0.5, 0.375, 0.5, 0.375, 0.5, 0.625, 0.5, 0.625, 0.75, 0.375, 0.75, 0.375, 0.75, 0.625, 0.75, 0.625, 1.0, 0.375, 1.0, 0.125, 0.5, 0.375, 0.5, 0.375, 0.75, 0.125, 0.75, 0.625, 0.5, 0.875, 0.5, 0.875, 0.75, 0.625, 0.75, 0.375, 0.0, 0.625, 0.0, 0.625, 0.25, 0.375, 0.25, 0.375, 0.25, 0.625, 0.25, 0.625, 0.5, 0.375, 0.5, 0.375, 0.5, 0.625, 0.5, 0.625, 0.75, 0.375, 0.75, 0.375, 0.75, 0.625, 0.75, 0.625, 1.0, 0.375, 1.0, 0.125, 0.5, 0.375, 0.5, 0.375, 0.75, 0.125, 0.75, 0.625, 0.5, 0.875, 0.5, 0.875, 0.75, 0.625, 0.75, 0.375, 0.0, 0.625, 0.0, 0.625, 0.25, 0.375, 0.25, 0.375, 0.25, 0.625, 0.25, 0.625, 0.5, 0.375, 0.5, 0.375, 0.5, 0.625, 0.5, 0.625, 0.75, 0.375, 0.75, 0.375, 0.75, 0.625, 0.75, 0.625, 1.0, 0.375, 1.0, 0.125, 0.5, 0.375, 0.5, 0.375, 0.75, 0.125, 0.75, 0.625, 0.5, 0.875, 0.5, 0.875, 0.75, 0.625, 0.75, 0.375, 0.0, 0.625, 0.0, 0.625, 0.25, 0.375, 0.25, 0.375, 0.25, 0.625, 0.25, 0.625, 0.5, 0.375, 0.5, 0.375, 0.5, 0.625, 0.5, 0.625, 0.75, 0.375, 0.75, 0.375, 0.75, 0.625, 0.75, 0.625, 1.0, 0.375, 1.0, 0.125, 0.5, 0.375, 0.5, 0.375, 0.75, 0.125, 0.75, 0.625, 0.5, 0.875, 0.5, 0.875, 0.75, 0.625, 0.75, 0.375, 0.0, 0.625, 0.0, 0.625, 0.25, 0.375, 0.25, 0.375, 0.25, 0.625, 0.25, 0.625, 0.5, 0.375, 0.5, 0.375, 0.5, 0.625, 0.5, 0.625, 0.75, 0.375, 0.75, 0.375, 0.75, 0.625, 0.75, 0.625, 1.0, 0.375, 1.0, 0.125, 0.5, 0.375, 0.5, 0.375, 0.75, 0.125, 0.75, 0.625, 0.5, 0.875, 0.5, 0.875, 0.75, 0.625, 0.75, 0.375, 0.0, 0.625, 0.0, 0.625, 0.25, 0.375, 0.25, 0.375, 0.25, 0.625, 0.25, 0.625, 0.5, 0.375, 0.5, 0.375, 0.5, 0.625, 0.5, 0.625, 0.75, 0.375, 0.75, 0.375, 0.75, 0.625, 0.75, 0.625, 1.0, 0.375, 1.0, 0.125, 0.5, 0.375, 0.5, 0.375, 0.75, 0.125, 0.75, 0.625, 0.5, 0.875, 0.5, 0.875, 0.75, 0.625, 0.75, 0.375, 0.0, 0.625, 0.0, 0.625, 0.25, 0.375, 0.25, 0.375, 0.25, 0.625, 0.25, 0.625, 0.5, 0.375, 0.5, 0.375, 0.5, 0.625, 0.5, 0.625, 0.75, 0.375, 0.75, 0.375, 0.75, 0.625, 0.75, 0.625, 1.0, 0.375, 1.0, 0.125, 0.5, 0.375, 0.5, 0.375, 0.75, 0.125, 0.75, 0.625, 0.5, 0.875, 0.5, 0.875, 0.75, 0.625, 0.75, 0.375, 0.0, 0.625, 0.0, 0.625, 0.25, 0.375, 0.25, 0.375, 0.25, 0.625, 0.25, 0.625, 0.5, 0.375, 0.5, 0.375, 0.5, 0.625, 0.5, 0.625, 0.75, 0.375, 0.75, 0.375, 0.75, 0.625, 0.75, 0.625, 1.0, 0.375, 1.0, 0.125, 0.5, 0.375, 0.5, 0.375, 0.75, 0.125, 0.75, 0.625, 0.5, 0.875, 0.5, 0.875, 0.75, 0.625, 0.75, 0.375, 0.0, 0.625, 0.0, 0.625, 0.25, 0.375, 0.25, 0.375, 0.25, 0.625, 0.25, 0.625, 0.5, 0.375, 0.5, 0.375, 0.5, 0.625, 0.5, 0.625, 0.75, 0.375, 0.75, 0.375, 0.75, 0.625, 0.75, 0.625, 1.0, 0.375, 1.0, 0.125, 0.5, 0.375, 0.5, 0.375, 0.75, 0.125, 0.75, 0.625, 0.5, 0.875, 0.5, 0.875, 0.75, 0.625, 0.75, 0.375, 0.0, 0.625, 0.0, 0.625, 0.25, 0.375, 0.25, 0.375, 0.25, 0.625, 0.25, 0.625, 0.5, 0.375, 0.5, 0.375, 0.5, 0.625, 0.5, 0.625, 0.75, 0.375, 0.75, 0.375, 0.75, 0.625, 0.75, 0.625, 1.0, 0.375, 1.0, 0.125, 0.5, 0.375, 0.5, 0.375, 0.75, 0.125, 0.75, 0.625, 0.5, 0.875, 0.5, 0.875, 0.75, 0.625, 0.75, 0.375, 0.0, 0.625, 0.0, 0.625, 0.25, 0.375, 0.25, 0.375, 0.25, 0.625, 0.25, 0.625, 0.5, 0.375, 0.5, 0.375, 0.5, 0.625, 0.5, 0.625, 0.75, 0.375, 0.75, 0.375, 0.75, 0.625, 0.75, 0.625, 1.0, 0.375, 1.0, 0.125, 0.5, 0.375, 0.5, 0.375, 0.75, 0.125, 0.75, 0.625, 0.5, 0.875, 0.5, 0.875, 0.75, 0.625, 0.75, 0.375, 0.0, 0.625, 0.0, 0.625, 0.25, 0.375, 0.25, 0.375, 0.25, 0.625, 0.25, 0.625, 0.5, 0.375, 0.5, 0.375, 0.5, 0.625, 0.5, 0.625, 0.75, 0.375, 0.75, 0.375, 0.75, 0.625, 0.75, 0.625, 1.0, 0.375, 1.0, 0.125, 0.5, 0.375, 0.5, 0.375, 0.75, 0.125, 0.75, 0.625, 0.5, 0.875, 0.5, 0.875, 0.75, 0.625, 0.75, 0.375, 0.0, 0.625, 0.0, 0.625, 0.25, 0.375, 0.25, 0.375, 0.25, 0.625, 0.25, 0.625, 0.5, 0.375, 0.5, 0.375, 0.5, 0.625, 0.5, 0.625, 0.75, 0.375, 0.75, 0.375, 0.75, 0.625, 0.75, 0.625, 1.0, 0.375, 1.0, 0.125, 0.5, 0.375, 0.5, 0.375, 0.75, 0.125, 0.75, 0.625, 0.5, 0.875, 0.5, 0.875, 0.75, 0.625, 0.75, 0.375, 0.0, 0.625, 0.0, 0.625, 0.25, 0.375, 0.25, 0.375, 0.25, 0.625, 0.25, 0.625, 0.5, 0.375, 0.5, 0.375, 0.5, 0.625, 0.5, 0.625, 0.75, 0.375, 0.75, 0.375, 0.75, 0.625, 0.75, 0.625, 1.0, 0.375, 1.0, 0.125, 0.5, 0.375, 0.5, 0.375, 0.75, 0.125, 0.75, 0.625, 0.5, 0.875, 0.5, 0.875, 0.75, 0.625, 0.75, 0.375, 0.0, 0.625, 0.0, 0.625, 0.25, 0.375, 0.25, 0.375, 0.25, 0.625, 0.25, 0.625, 0.5, 0.375, 0.5, 0.375, 0.5, 0.625, 0.5, 0.625, 0.75, 0.375, 0.75, 0.375, 0.75, 0.625, 0.75, 0.625, 1.0, 0.375, 1.0, 0.125, 0.5, 0.375, 0.5, 0.375, 0.75, 0.125, 0.75, 0.625, 0.5, 0.875, 0.5, 0.875, 0.75, 0.625, 0.75, 0.375, 0.0, 0.625, 0.0, 0.625, 0.25, 0.375, 0.25, 0.375, 0.25, 0.625, 0.25, 0.625, 0.5, 0.375, 0.5, 0.375, 0.5, 0.625, 0.5, 0.625, 0.75, 0.375, 0.75, 0.375, 0.75, 0.625, 0.75, 0.625, 1.0, 0.375, 1.0, 0.125, 0.5, 0.375, 0.5, 0.375, 0.75, 0.125, 0.75, 0.625, 0.5, 0.875, 0.5, 0.875, 0.75, 0.625, 0.75, 0.375, 0.0, 0.625, 0.0, 0.625, 0.25, 0.375, 0.25, 0.375, 0.25, 0.625, 0.25, 0.625, 0.5, 0.375, 0.5, 0.375, 0.5, 0.625, 0.5, 0.625, 0.75, 0.375, 0.75, 0.375, 0.75, 0.625, 0.75, 0.625, 1.0, 0.375, 1.0, 0.125, 0.5, 0.375, 0.5, 0.375, 0.75, 0.125, 0.75, 0.625, 0.5, 0.875, 0.5, 0.875, 0.75, 0.625, 0.75, 0.375, 0.0, 0.625, 0.0, 0.625, 0.25, 0.375, 0.25, 0.375, 0.25, 0.625, 0.25, 0.625, 0.5, 0.375, 0.5, 0.375, 0.5, 0.625, 0.5, 0.625, 0.75, 0.375, 0.75, 0.375, 0.75, 0.625, 0.75, 0.625, 1.0, 0.375, 1.0, 0.125, 0.5, 0.375, 0.5, 0.375, 0.75, 0.125, 0.75, 0.625, 0.5, 0.875, 0.5, 0.875, 0.75, 0.625, 0.75, 0.375, 0.0, 0.625, 0.0, 0.625, 0.25, 0.375, 0.25, 0.375, 0.25, 0.625, 0.25, 0.625, 0.5, 0.375, 0.5, 0.375, 0.5, 0.625, 0.5, 0.625, 0.75, 0.375, 0.75, 0.375, 0.75, 0.625, 0.75, 0.625, 1.0, 0.375, 1.0, 0.125, 0.5, 0.375, 0.5, 0.375, 0.75, 0.125, 0.75, 0.625, 0.5, 0.875, 0.5, 0.875, 0.75, 0.625, 0.75, 0.375, 0.0, 0.625, 0.0, 0.625, 0.25, 0.375, 0.25, 0.375, 0.25, 0.625, 0.25, 0.625, 0.5, 0.375, 0.5, 0.375, 0.5, 0.625, 0.5, 0.625, 0.75, 0.375, 0.75, 0.375, 0.75, 0.625, 0.75, 0.625, 1.0, 0.375, 1.0, 0.125, 0.5, 0.375, 0.5, 0.375, 0.75, 0.125, 0.75, 0.625, 0.5, 0.875, 0.5, 0.875, 0.75, 0.625, 0.75, 0.588, 0.75, 0.588, 0.5, 0.588, 0.5, 0.588, 0.75, 0.5787, 0.75, 0.588, 0.75, 0.588, 1.0, 0.5787, 1.0, 0.5787, 0.5, 0.5787, 0.75, 0.5787, 0.75, 0.5787, 0.5, 0.5787, 0.0, 0.588, 0.0, 0.588, 0.25, 0.5787, 0.25, 0.5902, 0.25, 0.5902, 0.5, 0.5902, 0.5, 0.5902, 0.25, 0.5787, 0.5, 0.588, 0.5, 0.588, 0.75, 0.5787, 0.75, 0.588, 0.25, 0.588, 0.0, 0.588, 0.0, 0.588, 0.25, 0.5787, 0.25, 0.588, 0.25, 0.588, 0.5, 0.5787, 0.5, 0.625, 0.75, 0.625, 0.5, 0.625, 0.5, 0.625, 0.75, 0.625, 0.25, 0.625, 0.0, 0.625, 0.0, 0.625, 0.25, 0.625, 0.75, 0.625, 0.5, 0.625, 0.5, 0.625, 0.75, 0.625, 0.5, 0.625, 0.25, 0.625, 0.25, 0.625, 0.5, 0.625, 0.25, 0.625, 0.0, 0.625, 0.0, 0.625, 0.25, 0.625, 0.25, 0.625, 0.0, 0.625, 0.0, 0.625, 0.25, 0.625, 1.0, 0.625, 0.75, 0.625, 0.75, 0.625, 1.0, 0.625, 0.5, 0.625, 0.25, 0.625, 0.25, 0.625, 0.5, 0.625, 0.5, 0.625, 0.25, 0.625, 0.25, 0.625, 0.5, 0.625, 1.0, 0.625, 0.75, 0.625, 0.75, 0.625, 1.0, 0.625, 0.5, 0.625, 0.25, 0.625, 0.25, 0.625, 0.5, 0.625, 0.75, 0.625, 0.5, 0.625, 0.5, 0.625, 0.75, 0.625, 0.5, 0.875, 0.5, 0.875, 0.75, 0.625, 0.75, 0.625, 0.75, 0.625, 0.5, 0.625, 0.5, 0.625, 0.75, 0.625, 0.25, 0.625, 0.0, 0.625, 0.0, 0.625, 0.25, 0.625, 1.0, 0.625, 0.75, 0.625, 0.75, 0.625, 1.0, 0.5694, 0.25, 0.5764, 0.25, 0.5764, 0.5, 0.5694, 0.5, 0.5694, 0.5, 0.5764, 0.5, 0.5764, 0.75, 0.5694, 0.75, 0.5694, 0.0, 0.5764, 0.0, 0.5764, 0.25, 0.5694, 0.25, 0.5694, 0.75, 0.5764, 0.75, 0.5764, 1.0, 0.5694, 1.0, 0.5764, 1.0, 0.5764, 0.75, 0.5764, 0.75, 0.5764, 1.0, 0.5902, 0.5, 0.5902, 0.75, 0.5902, 0.75, 0.5902, 0.5, 0.5787, 0.0, 0.5787, 0.25, 0.5787, 0.25, 0.5787, 0.0, 0.5764, 0.25, 0.5764, 0.0, 0.5764, 0.0, 0.5764, 0.25, 0.5764, 0.75, 0.5787, 0.75, 0.5787, 1.0, 0.5764, 1.0, 0.5764, 0.0, 0.5787, 0.0, 0.5787, 0.25, 0.5764, 0.25, 0.5764, 0.5, 0.5787, 0.5, 0.5787, 0.75, 0.5764, 0.75, 0.5764, 0.25, 0.5787, 0.25, 0.5787, 0.5, 0.5764, 0.5, 0.588, 0.75, 0.5902, 0.75, 0.5902, 1.0, 0.588, 1.0, 0.588, 0.0, 0.5902, 0.0, 0.5902, 0.25, 0.588, 0.25, 0.588, 0.5, 0.5902, 0.5, 0.5902, 0.75, 0.588, 0.75, 0.588, 0.25, 0.5902, 0.25, 0.5902, 0.5, 0.588, 0.5, 0.5787, 0.25, 0.5787, 0.5, 0.5787, 0.5, 0.5787, 0.25, 0.588, 0.5, 0.588, 0.25, 0.588, 0.25, 0.588, 0.5, 0.5764, 0.5, 0.5764, 0.25, 0.5764, 0.25, 0.5764, 0.5, 0.5787, 0.75, 0.5787, 1.0, 0.5787, 1.0, 0.5787, 0.75, 0.5902, 0.75, 0.5902, 1.0, 0.5902, 1.0, 0.5902, 0.75, 0.5764, 0.75, 0.5764, 0.5, 0.5764, 0.5, 0.5764, 0.75, 0.588, 1.0, 0.588, 0.75, 0.588, 0.75, 0.588, 1.0, 0.5902, 0.0, 0.5902, 0.25, 0.5902, 0.25, 0.5902, 0.0, 0.375, 0.0, 0.625, 0.0, 0.625, 0.25, 0.375, 0.25, 0.375, 0.25, 0.625, 0.25, 0.625, 0.5, 0.375, 0.5, 0.375, 0.5, 0.625, 0.5, 0.625, 0.75, 0.375, 0.75, 0.375, 0.75, 0.625, 0.75, 0.625, 1.0, 0.375, 1.0, 0.125, 0.5, 0.375, 0.5, 0.375, 0.75, 0.125, 0.75, 0.625, 0.5, 0.875, 0.5, 0.875, 0.75, 0.625, 0.75, 0.375, 0.0, 0.625, 0.0, 0.625, 0.25, 0.375, 0.25, 0.375, 0.25, 0.625, 0.25, 0.625, 0.5, 0.375, 0.5, 0.375, 0.5, 0.625, 0.5, 0.625, 0.75, 0.375, 0.75, 0.375, 0.75, 0.625, 0.75, 0.625, 1.0, 0.375, 1.0, 0.125, 0.5, 0.375, 0.5, 0.375, 0.75, 0.125, 0.75, 0.625, 0.5, 0.875, 0.5, 0.875, 0.75, 0.625, 0.75, 0.375, 0.0, 0.625, 0.0, 0.625, 0.25, 0.375, 0.25, 0.375, 0.25, 0.625, 0.25, 0.625, 0.5, 0.375, 0.5, 0.375, 0.5, 0.625, 0.5, 0.625, 0.75, 0.375, 0.75, 0.375, 0.75, 0.625, 0.75, 0.625, 1.0, 0.375, 1.0, 0.125, 0.5, 0.375, 0.5, 0.375, 0.75, 0.125, 0.75, 0.625, 0.5, 0.875, 0.5, 0.875, 0.75, 0.625, 0.75, 0.375, 0.0, 0.625, 0.0, 0.625, 0.25, 0.375, 0.25, 0.375, 0.25, 0.625, 0.25, 0.625, 0.5, 0.375, 0.5, 0.375, 0.5, 0.625, 0.5, 0.625, 0.75, 0.375, 0.75, 0.375, 0.75, 0.625, 0.75, 0.625, 1.0, 0.375, 1.0, 0.125, 0.5, 0.375, 0.5, 0.375, 0.75, 0.125, 0.75, 0.625, 0.5, 0.875, 0.5, 0.875, 0.75, 0.625, 0.75, 0.375, 0.0, 0.625, 0.0, 0.625, 0.25, 0.375, 0.25, 0.375, 0.25, 0.625, 0.25, 0.625, 0.5, 0.375, 0.5, 0.375, 0.5, 0.625, 0.5, 0.625, 0.75, 0.375, 0.75, 0.375, 0.75, 0.625, 0.75, 0.625, 1.0, 0.375, 1.0, 0.125, 0.5, 0.375, 0.5, 0.375, 0.75, 0.125, 0.75, 0.625, 0.5, 0.875, 0.5, 0.875, 0.75, 0.625, 0.75, 0.375, 0.0, 0.625, 0.0, 0.625, 0.25, 0.375, 0.25, 0.375, 0.25, 0.625, 0.25, 0.625, 0.5, 0.375, 0.5, 0.375, 0.5, 0.625, 0.5, 0.625, 0.75, 0.375, 0.75, 0.375, 0.75, 0.625, 0.75, 0.625, 1.0, 0.375, 1.0, 0.125, 0.5, 0.375, 0.5, 0.375, 0.75, 0.125, 0.75, 0.625, 0.5, 0.875, 0.5, 0.875, 0.75, 0.625, 0.75, 0.375, 0.0, 0.625, 0.0, 0.625, 0.25, 0.375, 0.25, 0.375, 0.25, 0.625, 0.25, 0.625, 0.5, 0.375, 0.5, 0.375, 0.5, 0.625, 0.5, 0.625, 0.75, 0.375, 0.75, 0.375, 0.75, 0.625, 0.75, 0.625, 1.0, 0.375, 1.0, 0.125, 0.5, 0.375, 0.5, 0.375, 0.75, 0.125, 0.75, 0.625, 0.5, 0.875, 0.5, 0.875, 0.75, 0.625, 0.75, 0.375, 0.0, 0.625, 0.0, 0.625, 0.25, 0.375, 0.25, 0.375, 0.25, 0.625, 0.25, 0.625, 0.5, 0.375, 0.5, 0.375, 0.5, 0.625, 0.5, 0.625, 0.75, 0.375, 0.75, 0.375, 0.75, 0.625, 0.75, 0.625, 1.0, 0.375, 1.0, 0.125, 0.5, 0.375, 0.5, 0.375, 0.75, 0.125, 0.75, 0.625, 0.5, 0.875, 0.5, 0.875, 0.75, 0.625, 0.75, 0.4306, 0.75, 0.4398, 0.75, 0.4398, 1.0, 0.4306, 1.0, 0.4398, 0.75, 0.4491, 0.75, 0.4491, 1.0, 0.4398, 1.0, 0.4306, 0.0, 0.4398, 0.0, 0.4398, 0.25, 0.4306, 0.25, 0.4398, 0.0, 0.4491, 0.0, 0.4491, 0.25, 0.4398, 0.25, 0.4306, 0.5, 0.4398, 0.5, 0.4398, 0.75, 0.4306, 0.75, 0.4398, 0.5, 0.4491, 0.5, 0.4491, 0.75, 0.4398, 0.75, 0.4306, 0.25, 0.4398, 0.25, 0.4398, 0.5, 0.4306, 0.5, 0.4398, 0.25, 0.4491, 0.25, 0.4491, 0.5, 0.4398, 0.5, 0.4861, 0.75, 0.5139, 0.75, 0.5139, 1.0, 0.4861, 1.0, 0.5139, 0.75, 0.5139, 0.75, 0.4861, 0.75, 0.4861, 0.75, 0.5139, 1.0, 0.5139, 1.0, 0.5139, 0.75, 0.5139, 0.75, 0.4861, 1.0, 0.4861, 1.0, 0.5139, 1.0, 0.5139, 1.0, 0.4861, 0.75, 0.4861, 0.75, 0.4861, 1.0, 0.4861, 1.0, 0.4861, 0.0, 0.5139, 0.0, 0.5139, 0.25, 0.4861, 0.25, 0.5139, 0.0, 0.5139, 0.0, 0.4861, 0.0, 0.4861, 0.0, 0.5139, 0.25, 0.5139, 0.25, 0.5139, 0.0, 0.5139, 0.0, 0.4861, 0.25, 0.4861, 0.25, 0.5139, 0.25, 0.5139, 0.25, 0.4861, 0.0, 0.4861, 0.0, 0.4861, 0.25, 0.4861, 0.25, 0.4861, 0.5, 0.5139, 0.5, 0.5139, 0.75, 0.4861, 0.75, 0.5139, 0.5, 0.5139, 0.5, 0.4861, 0.5, 0.4861, 0.5, 0.5139, 0.75, 0.5139, 0.75, 0.5139, 0.5, 0.5139, 0.5, 0.4861, 0.75, 0.4861, 0.75, 0.5139, 0.75, 0.5139, 0.75, 0.4861, 0.5, 0.4861, 0.5, 0.4861, 0.75, 0.4861, 0.75, 0.4861, 0.25, 0.5139, 0.25, 0.5139, 0.5, 0.4861, 0.5, 0.5139, 0.25, 0.5139, 0.25, 0.4861, 0.25, 0.4861, 0.25, 0.5139, 0.5, 0.5139, 0.5, 0.5139, 0.25, 0.5139, 0.25, 0.4861, 0.5, 0.4861, 0.5, 0.5139, 0.5, 0.5139, 0.5, 0.4861, 0.25, 0.4861, 0.25, 0.4861, 0.5, 0.4861, 0.5, 0.4861, 1.0, 0.4861, 0.75, 0.4861, 0.75, 0.4861, 1.0, 0.4861, 0.25, 0.4861, 0.0, 0.4861, 0.0, 0.4861, 0.25, 0.4861, 0.75, 0.4861, 0.5, 0.4861, 0.5, 0.4861, 0.75, 0.4861, 0.5, 0.4861, 0.25, 0.4861, 0.25, 0.4861, 0.5, 0.4861, 0.5, 0.4861, 0.25, 0.4861, 0.25, 0.4861, 0.5, 0.4861, 0.75, 0.4861, 0.5, 0.4861, 0.5, 0.4861, 0.75, 0.4861, 0.25, 0.4861, 0.0, 0.4861, 0.0, 0.4861, 0.25, 0.4861, 1.0, 0.4861, 0.75, 0.4861, 0.75, 0.4861, 1.0, 0.4861, 1.0, 0.4861, 0.75, 0.4861, 0.75, 0.4861, 1.0, 0.4861, 0.5, 0.4861, 0.25, 0.4861, 0.25, 0.4861, 0.5, 0.4861, 0.25, 0.4861, 0.0, 0.4861, 0.0, 0.4861, 0.25, 0.4861, 0.75, 0.4861, 1.0, 0.4861, 1.0, 0.4861, 0.75, 0.4861, 0.75, 0.4861, 0.5, 0.4861, 0.5, 0.4861, 0.75, 0.4861, 0.0, 0.4861, 0.25, 0.4861, 0.25, 0.4861, 0.0, 0.4861, 0.5, 0.4861, 0.25, 0.4861, 0.25, 0.4861, 0.5, 0.4861, 0.5, 0.4861, 0.75, 0.4861, 0.75, 0.4861, 0.5, 0.4861, 1.0, 0.4861, 0.75, 0.4861, 0.75, 0.4861, 1.0, 0.4861, 0.25, 0.4861, 0.0, 0.4861, 0.0, 0.4861, 0.25, 0.4861, 0.75, 0.4861, 0.5, 0.4861, 0.5, 0.4861, 0.75, 0.4861, 0.5, 0.4861, 0.25, 0.4861, 0.25, 0.4861, 0.5, 0.4861, 0.75, 0.4861, 0.5, 0.4861, 0.5, 0.4861, 0.75, 0.4861, 0.25, 0.4861, 0.0, 0.4861, 0.0, 0.4861, 0.25, 0.4861, 1.0, 0.4861, 0.75, 0.4861, 0.75, 0.4861, 1.0, 0.4861, 0.25, 0.4861, 0.5, 0.4861, 0.5, 0.4861, 0.25])
me_cube_003.materials.append(mat_material)
me_cube_003.materials.append(mat_material_001)
me_cube_003.materials.append(mat_yellow)
me_cube_003.materials.append(mat_material_003)
me_cube_003.materials.append(mat_material_007)
me_cube_003.use_mirror_vertex_groups = False
me_cube_003.update()
me_cube_004 = bpy.data.meshes.new('Cube.004')
me_cube_004.from_pydata([(-1.078, 0.32, 1.345), (-1.078, -0.32, 1.345), (-1.078, 0.32, 1.475), (-1.078, 0.296, 1.385), (-1.078, -0.296, 1.385), (-1.078, 0.296, 1.489), (-1.078, -0.32, 1.475), (-1.078, -0.296, 1.489), (-1.114, 0.32, 1.345), (-1.114, -0.32, 1.345), (-1.114, 0.32, 1.475), (-1.114, 0.296, 1.385), (-1.114, -0.296, 1.385), (-1.114, 0.296, 1.489), (-1.114, -0.32, 1.475), (-1.114, -0.296, 1.489), (-1.078, 0.32, 1.451), (-1.078, 0.296, 1.47), (-1.078, -0.32, 1.451), (-1.078, -0.296, 1.47), (-1.114, 0.32, 1.451), (-1.114, 0.296, 1.47), (-1.114, -0.32, 1.451), (-1.114, -0.296, 1.47), (-1.101, 0.245, 1.38), (-1.101, 0.245, 1.475), (-1.101, 0.255, 1.38), (-1.101, 0.255, 1.475), (-1.091, 0.245, 1.38), (-1.091, 0.245, 1.475), (-1.091, 0.255, 1.38), (-1.091, 0.255, 1.475), (-1.078, -0.007778, 1.345), (-1.078, -0.01421, 1.385), (-1.114, -0.007778, 1.345), (-1.114, -0.01421, 1.385), (-1.078, -0.2107, 1.345), (-1.078, -0.2019, 1.385), (-1.114, -0.2107, 1.345), (-1.114, -0.2019, 1.385), (-1.078, -0.01778, 1.345), (-1.078, -0.02421, 1.385), (-1.114, -0.01778, 1.345), (-1.114, -0.02421, 1.385), (-1.078, -0.2007, 1.345), (-1.078, -0.1919, 1.385), (-1.114, -0.2007, 1.345), (-1.114, -0.1919, 1.385), (-1.078, -0.2207, 1.345), (-1.078, -0.2119, 1.385), (-1.114, -0.2207, 1.345), (-1.114, -0.2119, 1.385), (-1.078, -0.31, 1.345), (-1.078, -0.286, 1.385), (-1.114, -0.31, 1.345), (-1.114, -0.286, 1.385)], [], [(52, 1, 9, 54), (33, 3, 11, 35), (18, 6, 14, 22), (20, 8, 11, 21), (54, 9, 12, 55), (22, 14, 15, 23), (5, 2, 10, 13), (19, 4, 12, 23), (13, 21, 23, 15), (16, 0, 8, 20), (6, 7, 15, 14), (2, 16, 20, 10), (3, 17, 21, 11), (5, 13, 15, 7), (9, 22, 23, 12), (10, 20, 21, 13), (1, 18, 22, 9), (21, 17, 19, 23), (17, 5, 7, 19), (26, 30, 28, 24), (31, 27, 25, 29), (8, 34, 35, 11), (41, 33, 35, 43), (0, 32, 34, 8), (49, 37, 39, 51), (46, 38, 39, 47), (44, 36, 38, 46), (32, 40, 42, 34), (34, 42, 43, 35), (45, 41, 43, 47), (37, 45, 47, 39), (40, 44, 46, 42), (42, 46, 47, 43), (52, 48, 49, 53), (1, 52, 53, 4), (6, 18, 19, 7), (18, 1, 4, 19), (5, 17, 16, 2), (53, 49, 51, 55), (48, 36, 37, 49), (36, 44, 45, 37), (38, 50, 51, 39), (36, 48, 50, 38), (4, 53, 55, 12), (32, 0, 3, 33), (44, 40, 41, 45), (50, 54, 55, 51), (48, 52, 54, 50), (40, 32, 33, 41), (0, 16, 17, 3)])
me_cube_004.polygons.foreach_set('material_index', [1, 1, 1, 1, 1, 1, 1, 1, 1, 1, 1, 1, 1, 1, 1, 1, 1, 1, 1, 0, 0, 1, 1, 1, 1, 1, 1, 1, 1, 1, 1, 1, 1, 1, 1, 1, 1, 1, 1, 1, 1, 1, 1, 1, 1, 1, 1, 1, 1, 1])
_uv = me_cube_004.uv_layers.new(name='UVMap')
_uv.uv.foreach_set('vector', [0.125, 0.75, 0.125, 0.75, 0.125, 0.75, 0.125, 0.75, 0.125, 0.5915, 0.125, 0.5, 0.125, 0.5, 0.125, 0.5915, 0.4411, 1.0, 0.456, 1.0, 0.456, 1.0, 0.4411, 1.0, 0.4411, 0.25, 0.375, 0.25, 0.375, 0.25, 0.4411, 0.25, 0.125, 0.75, 0.125, 0.75, 0.125, 0.75, 0.125, 0.75, 0.4411, 1.0, 0.456, 1.0, 0.456, 1.0, 0.4411, 1.0, 0.456, 0.25, 0.456, 0.25, 0.456, 0.25, 0.456, 0.25, 0.4411, 1.0, 0.375, 1.0, 0.375, 1.0, 0.4411, 1.0, 0.456, 0.25, 0.4411, 0.25, 0.4411, 1.0, 0.456, 1.0, 0.4411, 0.25, 0.375, 0.25, 0.375, 0.25, 0.4411, 0.25, 0.456, 1.0, 0.456, 1.0, 0.456, 1.0, 0.456, 1.0, 0.456, 0.25, 0.4411, 0.25, 0.4411, 0.25, 0.456, 0.25, 0.375, 0.25, 0.4411, 0.25, 0.4411, 0.25, 0.375, 0.25, 0.456, 0.25, 0.456, 0.25, 0.456, 1.0, 0.456, 1.0, 0.375, 1.0, 0.4411, 1.0, 0.4411, 1.0, 0.375, 1.0, 0.456, 0.25, 0.4411, 0.25, 0.4411, 0.25, 0.456, 0.25, 0.375, 1.0, 0.4411, 1.0, 0.4411, 1.0, 0.375, 1.0, 0.4411, 0.25, 0.4411, 0.25, 0.4411, 1.0, 0.4411, 1.0, 0.4411, 0.25, 0.456, 0.25, 0.456, 1.0, 0.4411, 1.0, 0.125, 0.5, 0.375, 0.5, 0.375, 0.75, 0.125, 0.75, 0.625, 0.5, 0.875, 0.5, 0.875, 0.75, 0.625, 0.75, 0.125, 0.5, 0.125, 0.5915, 0.125, 0.5915, 0.125, 0.5, 0.125, 0.5915, 0.125, 0.5915, 0.125, 0.5915, 0.125, 0.5915, 0.125, 0.5, 0.125, 0.5915, 0.125, 0.5915, 0.125, 0.5, 0.125, 0.6707, 0.125, 0.6707, 0.125, 0.6707, 0.125, 0.6707, 0.125, 0.6707, 0.125, 0.6707, 0.125, 0.6707, 0.125, 0.6707, 0.125, 0.6707, 0.125, 0.6707, 0.125, 0.6707, 0.125, 0.6707, 0.125, 0.5915, 0.125, 0.5915, 0.125, 0.5915, 0.125, 0.5915, 0.125, 0.5915, 0.125, 0.5915, 0.125, 0.5915, 0.125, 0.5915, 0.125, 0.6707, 0.125, 0.5915, 0.125, 0.5915, 0.125, 0.6707, 0.125, 0.6707, 0.125, 0.6707, 0.125, 0.6707, 0.125, 0.6707, 0.125, 0.5915, 0.125, 0.6707, 0.125, 0.6707, 0.125, 0.5915, 0.125, 0.5915, 0.125, 0.6707, 0.125, 0.6707, 0.125, 0.5915, 0.125, 0.75, 0.125, 0.6707, 0.125, 0.6707, 0.125, 0.75, 0.375, 1.0, 0.125, 0.75, 0.125, 0.75, 0.375, 1.0, 0.456, 1.0, 0.4411, 1.0, 0.4411, 1.0, 0.456, 1.0, 0.4411, 1.0, 0.375, 1.0, 0.375, 1.0, 0.4411, 1.0, 0.456, 0.25, 0.4411, 0.25, 0.4411, 0.25, 0.456, 0.25, 0.125, 0.75, 0.125, 0.6707, 0.125, 0.6707, 0.125, 0.75, 0.125, 0.6707, 0.125, 0.6707, 0.125, 0.6707, 0.125, 0.6707, 0.125, 0.6707, 0.125, 0.6707, 0.125, 0.6707, 0.125, 0.6707, 0.125, 0.6707, 0.125, 0.6707, 0.125, 0.6707, 0.125, 0.6707, 0.125, 0.6707, 0.125, 0.6707, 0.125, 0.6707, 0.125, 0.6707, 0.125, 0.75, 0.125, 0.75, 0.125, 0.75, 0.125, 0.75, 0.125, 0.5915, 0.125, 0.5, 0.125, 0.5, 0.125, 0.5915, 0.125, 0.6707, 0.125, 0.5915, 0.125, 0.5915, 0.125, 0.6707, 0.125, 0.6707, 0.125, 0.75, 0.125, 0.75, 0.125, 0.6707, 0.125, 0.6707, 0.125, 0.75, 0.125, 0.75, 0.125, 0.6707, 0.125, 0.5915, 0.125, 0.5915, 0.125, 0.5915, 0.125, 0.5915, 0.125, 0.5, 0.4411, 0.25, 0.4411, 0.25, 0.125, 0.5])
me_cube_004.materials.append(mat_material)
me_cube_004.materials.append(mat_material_001)
me_cube_004.materials.append(mat_material_002)
me_cube_004.materials.append(mat_material_003)
me_cube_004.use_mirror_vertex_groups = False
me_cube_004.update()
me_cube_005 = bpy.data.meshes.new('Cube.005')
me_cube_005.from_pydata([(-0.4126, 0.259, 0.5747), (-0.4126, 0.259, 0.6806), (-0.4126, 0.2702, 0.5747), (-0.4126, 0.2702, 0.6806), (-0.4014, 0.259, 0.5747), (-0.4014, 0.259, 0.6806), (-0.4014, 0.2702, 0.5747), (-0.4014, 0.2702, 0.6806), (-0.41, 0.2617, 0.6012), (-0.41, 0.2617, 0.6277), (-0.41, 0.2617, 0.6542), (-0.41, 0.2675, 0.6542), (-0.41, 0.2675, 0.6277), (-0.41, 0.2675, 0.6012), (-0.4041, 0.2675, 0.6542), (-0.4041, 0.2675, 0.6277), (-0.4041, 0.2675, 0.6012), (-0.4041, 0.2617, 0.6542), (-0.4041, 0.2617, 0.6277), (-0.4041, 0.2617, 0.6012)], [], [(10, 1, 3, 11), (11, 3, 7, 14), (14, 7, 5, 17), (17, 5, 1, 10), (4, 19, 8, 0), (19, 18, 9, 8), (18, 17, 10, 9), (6, 16, 19, 4), (16, 15, 18, 19), (15, 14, 17, 18), (2, 13, 16, 6), (13, 12, 15, 16), (12, 11, 14, 15), (0, 8, 13, 2), (8, 9, 12, 13), (9, 10, 11, 12)])
_uv = me_cube_005.uv_layers.new(name='UVMap')
_uv.uv.foreach_set('vector', [0.5625, 0.0, 0.625, 0.0, 0.625, 0.25, 0.5625, 0.25, 0.5625, 0.25, 0.625, 0.25, 0.625, 0.5, 0.5625, 0.5, 0.5625, 0.5, 0.625, 0.5, 0.625, 0.75, 0.5625, 0.75, 0.5625, 0.75, 0.625, 0.75, 0.625, 1.0, 0.5625, 1.0, 0.375, 0.75, 0.4375, 0.75, 0.4375, 1.0, 0.375, 1.0, 0.4375, 0.75, 0.5, 0.75, 0.5, 1.0, 0.4375, 1.0, 0.5, 0.75, 0.5625, 0.75, 0.5625, 1.0, 0.5, 1.0, 0.375, 0.5, 0.4375, 0.5, 0.4375, 0.75, 0.375, 0.75, 0.4375, 0.5, 0.5, 0.5, 0.5, 0.75, 0.4375, 0.75, 0.5, 0.5, 0.5625, 0.5, 0.5625, 0.75, 0.5, 0.75, 0.375, 0.25, 0.4375, 0.25, 0.4375, 0.5, 0.375, 0.5, 0.4375, 0.25, 0.5, 0.25, 0.5, 0.5, 0.4375, 0.5, 0.5, 0.25, 0.5625, 0.25, 0.5625, 0.5, 0.5, 0.5, 0.375, 0.0, 0.4375, 0.0, 0.4375, 0.25, 0.375, 0.25, 0.4375, 0.0, 0.5, 0.0, 0.5, 0.25, 0.4375, 0.25, 0.5, 0.0, 0.5625, 0.0, 0.5625, 0.25, 0.5, 0.25])
me_cube_005.materials.append(mat_material)
me_cube_005.materials.append(mat_material_001)
me_cube_005.materials.append(mat_material_002)
me_cube_005.materials.append(mat_material_003)
me_cube_005.use_mirror_vertex_groups = False
me_cube_005.update()
me_cube_002 = bpy.data.meshes.new('Cube.002')
me_cube_002.from_pydata([(-0.3892, 0.32, 0.7453), (-0.3892, -0.32, 0.7453), (-0.3892, 0.32, 0.875), (-0.3892, 0.296, 0.7853), (-0.3892, -0.296, 0.7853), (-0.3892, 0.296, 0.8891), (-0.3892, -0.32, 0.875), (-0.3892, -0.296, 0.8891), (-0.4249, 0.32, 0.7453), (-0.4249, -0.32, 0.7453), (-0.4249, 0.32, 0.875), (-0.4249, 0.296, 0.7853), (-0.4249, -0.296, 0.7853), (-0.4249, 0.296, 0.8891), (-0.4249, -0.32, 0.875), (-0.4249, -0.296, 0.8891), (-0.3892, 0.32, 0.8511), (-0.3892, 0.296, 0.87), (-0.3892, -0.32, 0.8511), (-0.3892, -0.296, 0.87), (-0.4249, 0.32, 0.8511), (-0.4249, 0.296, 0.87), (-0.4249, -0.32, 0.8511), (-0.4249, -0.296, 0.87), (-0.412, 0.245, 0.7803), (-0.412, 0.245, 0.875), (-0.412, 0.255, 0.7803), (-0.412, 0.255, 0.875), (-0.402, 0.245, 0.7803), (-0.402, 0.245, 0.875), (-0.402, 0.255, 0.7803), (-0.402, 0.255, 0.875), (-0.3892, -0.007778, 0.7453), (-0.3892, -0.01421, 0.7853), (-0.4249, -0.007778, 0.7453), (-0.4249, -0.01421, 0.7853), (-0.3892, -0.2107, 0.7453), (-0.3892, -0.2019, 0.7853), (-0.4249, -0.2107, 0.7453), (-0.4249, -0.2019, 0.7853), (-0.3892, -0.01778, 0.7453), (-0.3892, -0.02421, 0.7853), (-0.4249, -0.01778, 0.7453), (-0.4249, -0.02421, 0.7853), (-0.3892, -0.2007, 0.7453), (-0.3892, -0.1919, 0.7853), (-0.4249, -0.2007, 0.7453), (-0.4249, -0.1919, 0.7853), (-0.3892, -0.2207, 0.7453), (-0.3892, -0.2119, 0.7853), (-0.4249, -0.2207, 0.7453), (-0.4249, -0.2119, 0.7853), (-0.3892, -0.31, 0.7453), (-0.3892, -0.286, 0.7853), (-0.4249, -0.31, 0.7453), (-0.4249, -0.286, 0.7853)], [], [(52, 1, 9, 54), (33, 3, 11, 35), (18, 6, 14, 22), (20, 8, 11, 21), (54, 9, 12, 55), (22, 14, 15, 23), (5, 2, 10, 13), (19, 4, 12, 23), (13, 21, 23, 15), (16, 0, 8, 20), (6, 7, 15, 14), (2, 16, 20, 10), (3, 17, 21, 11), (5, 13, 15, 7), (9, 22, 23, 12), (10, 20, 21, 13), (1, 18, 22, 9), (21, 17, 19, 23), (17, 5, 7, 19), (26, 30, 28, 24), (31, 27, 25, 29), (8, 34, 35, 11), (41, 33, 35, 43), (0, 32, 34, 8), (49, 37, 39, 51), (46, 38, 39, 47), (44, 36, 38, 46), (32, 40, 42, 34), (34, 42, 43, 35), (45, 41, 43, 47), (37, 45, 47, 39), (40, 44, 46, 42), (42, 46, 47, 43), (52, 48, 49, 53), (1, 52, 53, 4), (6, 18, 19, 7), (18, 1, 4, 19), (5, 17, 16, 2), (53, 49, 51, 55), (48, 36, 37, 49), (36, 44, 45, 37), (38, 50, 51, 39), (36, 48, 50, 38), (4, 53, 55, 12), (32, 0, 3, 33), (44, 40, 41, 45), (50, 54, 55, 51), (48, 52, 54, 50), (40, 32, 33, 41), (0, 16, 17, 3)])
me_cube_002.polygons.foreach_set('material_index', [1, 1, 1, 1, 1, 1, 1, 1, 1, 1, 1, 1, 1, 1, 1, 1, 1, 1, 1, 0, 0, 1, 1, 1, 1, 1, 1, 1, 1, 1, 1, 1, 1, 1, 1, 1, 1, 1, 1, 1, 1, 1, 1, 1, 1, 1, 1, 1, 1, 1])
_uv = me_cube_002.uv_layers.new(name='UVMap')
_uv.uv.foreach_set('vector', [0.125, 0.75, 0.125, 0.75, 0.125, 0.75, 0.125, 0.75, 0.125, 0.5915, 0.125, 0.5, 0.125, 0.5, 0.125, 0.5915, 0.4411, 1.0, 0.456, 1.0, 0.456, 1.0, 0.4411, 1.0, 0.4411, 0.25, 0.375, 0.25, 0.375, 0.25, 0.4411, 0.25, 0.125, 0.75, 0.125, 0.75, 0.125, 0.75, 0.125, 0.75, 0.4411, 1.0, 0.456, 1.0, 0.456, 1.0, 0.4411, 1.0, 0.456, 0.25, 0.456, 0.25, 0.456, 0.25, 0.456, 0.25, 0.4411, 1.0, 0.375, 1.0, 0.375, 1.0, 0.4411, 1.0, 0.456, 0.25, 0.4411, 0.25, 0.4411, 1.0, 0.456, 1.0, 0.4411, 0.25, 0.375, 0.25, 0.375, 0.25, 0.4411, 0.25, 0.456, 1.0, 0.456, 1.0, 0.456, 1.0, 0.456, 1.0, 0.456, 0.25, 0.4411, 0.25, 0.4411, 0.25, 0.456, 0.25, 0.375, 0.25, 0.4411, 0.25, 0.4411, 0.25, 0.375, 0.25, 0.456, 0.25, 0.456, 0.25, 0.456, 1.0, 0.456, 1.0, 0.375, 1.0, 0.4411, 1.0, 0.4411, 1.0, 0.375, 1.0, 0.456, 0.25, 0.4411, 0.25, 0.4411, 0.25, 0.456, 0.25, 0.375, 1.0, 0.4411, 1.0, 0.4411, 1.0, 0.375, 1.0, 0.4411, 0.25, 0.4411, 0.25, 0.4411, 1.0, 0.4411, 1.0, 0.4411, 0.25, 0.456, 0.25, 0.456, 1.0, 0.4411, 1.0, 0.125, 0.5, 0.375, 0.5, 0.375, 0.75, 0.125, 0.75, 0.625, 0.5, 0.875, 0.5, 0.875, 0.75, 0.625, 0.75, 0.125, 0.5, 0.125, 0.5915, 0.125, 0.5915, 0.125, 0.5, 0.125, 0.5915, 0.125, 0.5915, 0.125, 0.5915, 0.125, 0.5915, 0.125, 0.5, 0.125, 0.5915, 0.125, 0.5915, 0.125, 0.5, 0.125, 0.6707, 0.125, 0.6707, 0.125, 0.6707, 0.125, 0.6707, 0.125, 0.6707, 0.125, 0.6707, 0.125, 0.6707, 0.125, 0.6707, 0.125, 0.6707, 0.125, 0.6707, 0.125, 0.6707, 0.125, 0.6707, 0.125, 0.5915, 0.125, 0.5915, 0.125, 0.5915, 0.125, 0.5915, 0.125, 0.5915, 0.125, 0.5915, 0.125, 0.5915, 0.125, 0.5915, 0.125, 0.6707, 0.125, 0.5915, 0.125, 0.5915, 0.125, 0.6707, 0.125, 0.6707, 0.125, 0.6707, 0.125, 0.6707, 0.125, 0.6707, 0.125, 0.5915, 0.125, 0.6707, 0.125, 0.6707, 0.125, 0.5915, 0.125, 0.5915, 0.125, 0.6707, 0.125, 0.6707, 0.125, 0.5915, 0.125, 0.75, 0.125, 0.6707, 0.125, 0.6707, 0.125, 0.75, 0.375, 1.0, 0.125, 0.75, 0.125, 0.75, 0.375, 1.0, 0.456, 1.0, 0.4411, 1.0, 0.4411, 1.0, 0.456, 1.0, 0.4411, 1.0, 0.375, 1.0, 0.375, 1.0, 0.4411, 1.0, 0.456, 0.25, 0.4411, 0.25, 0.4411, 0.25, 0.456, 0.25, 0.125, 0.75, 0.125, 0.6707, 0.125, 0.6707, 0.125, 0.75, 0.125, 0.6707, 0.125, 0.6707, 0.125, 0.6707, 0.125, 0.6707, 0.125, 0.6707, 0.125, 0.6707, 0.125, 0.6707, 0.125, 0.6707, 0.125, 0.6707, 0.125, 0.6707, 0.125, 0.6707, 0.125, 0.6707, 0.125, 0.6707, 0.125, 0.6707, 0.125, 0.6707, 0.125, 0.6707, 0.125, 0.75, 0.125, 0.75, 0.125, 0.75, 0.125, 0.75, 0.125, 0.5915, 0.125, 0.5, 0.125, 0.5, 0.125, 0.5915, 0.125, 0.6707, 0.125, 0.5915, 0.125, 0.5915, 0.125, 0.6707, 0.125, 0.6707, 0.125, 0.75, 0.125, 0.75, 0.125, 0.6707, 0.125, 0.6707, 0.125, 0.75, 0.125, 0.75, 0.125, 0.6707, 0.125, 0.5915, 0.125, 0.5915, 0.125, 0.5915, 0.125, 0.5915, 0.125, 0.5, 0.4411, 0.25, 0.4411, 0.25, 0.125, 0.5])
me_cube_002.materials.append(mat_material)
me_cube_002.materials.append(mat_material_001)
me_cube_002.materials.append(mat_material_002)
me_cube_002.materials.append(mat_material_003)
me_cube_002.use_mirror_vertex_groups = False
me_cube_002.update()
me_cube_007 = bpy.data.meshes.new('Cube.007')
me_cube_007.from_pydata([(-0.3892, 0.32, 0.7453), (-0.3892, -0.32, 0.7453), (-0.3892, 0.32, 0.875), (-0.3892, 0.296, 0.7853), (-0.3892, -0.296, 0.7853), (-0.3892, 0.296, 0.8891), (-0.3892, -0.32, 0.875), (-0.3892, -0.296, 0.8891), (-0.4249, 0.32, 0.7453), (-0.4249, -0.32, 0.7453), (-0.4249, 0.32, 0.875), (-0.4249, 0.296, 0.7853), (-0.4249, -0.296, 0.7853), (-0.4249, 0.296, 0.8891), (-0.4249, -0.32, 0.875), (-0.4249, -0.296, 0.8891), (-0.3892, 0.32, 0.8511), (-0.3892, 0.296, 0.87), (-0.3892, -0.32, 0.8511), (-0.3892, -0.296, 0.87), (-0.4249, 0.32, 0.8511), (-0.4249, 0.296, 0.87), (-0.4249, -0.32, 0.8511), (-0.4249, -0.296, 0.87), (-0.412, 0.245, 0.7803), (-0.412, 0.245, 0.875), (-0.412, 0.255, 0.7803), (-0.412, 0.255, 0.875), (-0.402, 0.245, 0.7803), (-0.402, 0.245, 0.875), (-0.402, 0.255, 0.7803), (-0.402, 0.255, 0.875), (-0.3892, -0.007778, 0.7453), (-0.3892, -0.01421, 0.7853), (-0.4249, -0.007778, 0.7453), (-0.4249, -0.01421, 0.7853), (-0.3892, -0.2107, 0.7453), (-0.3892, -0.2019, 0.7853), (-0.4249, -0.2107, 0.7453), (-0.4249, -0.2019, 0.7853), (-0.3892, -0.01778, 0.7453), (-0.3892, -0.02421, 0.7853), (-0.4249, -0.01778, 0.7453), (-0.4249, -0.02421, 0.7853), (-0.3892, -0.2007, 0.7453), (-0.3892, -0.1919, 0.7853), (-0.4249, -0.2007, 0.7453), (-0.4249, -0.1919, 0.7853), (-0.3892, -0.2207, 0.7453), (-0.3892, -0.2119, 0.7853), (-0.4249, -0.2207, 0.7453), (-0.4249, -0.2119, 0.7853), (-0.3892, -0.31, 0.7453), (-0.3892, -0.286, 0.7853), (-0.4249, -0.31, 0.7453), (-0.4249, -0.286, 0.7853)], [], [(52, 1, 9, 54), (33, 3, 11, 35), (18, 6, 14, 22), (20, 8, 11, 21), (54, 9, 12, 55), (22, 14, 15, 23), (5, 2, 10, 13), (19, 4, 12, 23), (13, 21, 23, 15), (16, 0, 8, 20), (6, 7, 15, 14), (2, 16, 20, 10), (3, 17, 21, 11), (5, 13, 15, 7), (9, 22, 23, 12), (10, 20, 21, 13), (1, 18, 22, 9), (21, 17, 19, 23), (17, 5, 7, 19), (26, 30, 28, 24), (31, 27, 25, 29), (8, 34, 35, 11), (41, 33, 35, 43), (0, 32, 34, 8), (49, 37, 39, 51), (46, 38, 39, 47), (44, 36, 38, 46), (32, 40, 42, 34), (34, 42, 43, 35), (45, 41, 43, 47), (37, 45, 47, 39), (40, 44, 46, 42), (42, 46, 47, 43), (52, 48, 49, 53), (1, 52, 53, 4), (6, 18, 19, 7), (18, 1, 4, 19), (5, 17, 16, 2), (53, 49, 51, 55), (48, 36, 37, 49), (36, 44, 45, 37), (38, 50, 51, 39), (36, 48, 50, 38), (4, 53, 55, 12), (32, 0, 3, 33), (44, 40, 41, 45), (50, 54, 55, 51), (48, 52, 54, 50), (40, 32, 33, 41), (0, 16, 17, 3)])
me_cube_007.polygons.foreach_set('material_index', [1, 1, 1, 1, 1, 1, 1, 1, 1, 1, 1, 1, 1, 1, 1, 1, 1, 1, 1, 0, 0, 1, 1, 1, 1, 1, 1, 1, 1, 1, 1, 1, 1, 1, 1, 1, 1, 1, 1, 1, 1, 1, 1, 1, 1, 1, 1, 1, 1, 1])
_uv = me_cube_007.uv_layers.new(name='UVMap')
_uv.uv.foreach_set('vector', [0.125, 0.75, 0.125, 0.75, 0.125, 0.75, 0.125, 0.75, 0.125, 0.5915, 0.125, 0.5, 0.125, 0.5, 0.125, 0.5915, 0.4411, 1.0, 0.456, 1.0, 0.456, 1.0, 0.4411, 1.0, 0.4411, 0.25, 0.375, 0.25, 0.375, 0.25, 0.4411, 0.25, 0.125, 0.75, 0.125, 0.75, 0.125, 0.75, 0.125, 0.75, 0.4411, 1.0, 0.456, 1.0, 0.456, 1.0, 0.4411, 1.0, 0.456, 0.25, 0.456, 0.25, 0.456, 0.25, 0.456, 0.25, 0.4411, 1.0, 0.375, 1.0, 0.375, 1.0, 0.4411, 1.0, 0.456, 0.25, 0.4411, 0.25, 0.4411, 1.0, 0.456, 1.0, 0.4411, 0.25, 0.375, 0.25, 0.375, 0.25, 0.4411, 0.25, 0.456, 1.0, 0.456, 1.0, 0.456, 1.0, 0.456, 1.0, 0.456, 0.25, 0.4411, 0.25, 0.4411, 0.25, 0.456, 0.25, 0.375, 0.25, 0.4411, 0.25, 0.4411, 0.25, 0.375, 0.25, 0.456, 0.25, 0.456, 0.25, 0.456, 1.0, 0.456, 1.0, 0.375, 1.0, 0.4411, 1.0, 0.4411, 1.0, 0.375, 1.0, 0.456, 0.25, 0.4411, 0.25, 0.4411, 0.25, 0.456, 0.25, 0.375, 1.0, 0.4411, 1.0, 0.4411, 1.0, 0.375, 1.0, 0.4411, 0.25, 0.4411, 0.25, 0.4411, 1.0, 0.4411, 1.0, 0.4411, 0.25, 0.456, 0.25, 0.456, 1.0, 0.4411, 1.0, 0.125, 0.5, 0.375, 0.5, 0.375, 0.75, 0.125, 0.75, 0.625, 0.5, 0.875, 0.5, 0.875, 0.75, 0.625, 0.75, 0.125, 0.5, 0.125, 0.5915, 0.125, 0.5915, 0.125, 0.5, 0.125, 0.5915, 0.125, 0.5915, 0.125, 0.5915, 0.125, 0.5915, 0.125, 0.5, 0.125, 0.5915, 0.125, 0.5915, 0.125, 0.5, 0.125, 0.6707, 0.125, 0.6707, 0.125, 0.6707, 0.125, 0.6707, 0.125, 0.6707, 0.125, 0.6707, 0.125, 0.6707, 0.125, 0.6707, 0.125, 0.6707, 0.125, 0.6707, 0.125, 0.6707, 0.125, 0.6707, 0.125, 0.5915, 0.125, 0.5915, 0.125, 0.5915, 0.125, 0.5915, 0.125, 0.5915, 0.125, 0.5915, 0.125, 0.5915, 0.125, 0.5915, 0.125, 0.6707, 0.125, 0.5915, 0.125, 0.5915, 0.125, 0.6707, 0.125, 0.6707, 0.125, 0.6707, 0.125, 0.6707, 0.125, 0.6707, 0.125, 0.5915, 0.125, 0.6707, 0.125, 0.6707, 0.125, 0.5915, 0.125, 0.5915, 0.125, 0.6707, 0.125, 0.6707, 0.125, 0.5915, 0.125, 0.75, 0.125, 0.6707, 0.125, 0.6707, 0.125, 0.75, 0.375, 1.0, 0.125, 0.75, 0.125, 0.75, 0.375, 1.0, 0.456, 1.0, 0.4411, 1.0, 0.4411, 1.0, 0.456, 1.0, 0.4411, 1.0, 0.375, 1.0, 0.375, 1.0, 0.4411, 1.0, 0.456, 0.25, 0.4411, 0.25, 0.4411, 0.25, 0.456, 0.25, 0.125, 0.75, 0.125, 0.6707, 0.125, 0.6707, 0.125, 0.75, 0.125, 0.6707, 0.125, 0.6707, 0.125, 0.6707, 0.125, 0.6707, 0.125, 0.6707, 0.125, 0.6707, 0.125, 0.6707, 0.125, 0.6707, 0.125, 0.6707, 0.125, 0.6707, 0.125, 0.6707, 0.125, 0.6707, 0.125, 0.6707, 0.125, 0.6707, 0.125, 0.6707, 0.125, 0.6707, 0.125, 0.75, 0.125, 0.75, 0.125, 0.75, 0.125, 0.75, 0.125, 0.5915, 0.125, 0.5, 0.125, 0.5, 0.125, 0.5915, 0.125, 0.6707, 0.125, 0.5915, 0.125, 0.5915, 0.125, 0.6707, 0.125, 0.6707, 0.125, 0.75, 0.125, 0.75, 0.125, 0.6707, 0.125, 0.6707, 0.125, 0.75, 0.125, 0.75, 0.125, 0.6707, 0.125, 0.5915, 0.125, 0.5915, 0.125, 0.5915, 0.125, 0.5915, 0.125, 0.5, 0.4411, 0.25, 0.4411, 0.25, 0.125, 0.5])
me_cube_007.materials.append(mat_material)
me_cube_007.materials.append(mat_material_001)
me_cube_007.materials.append(mat_material_002)
me_cube_007.materials.append(mat_material_003)
me_cube_007.use_mirror_vertex_groups = False
me_cube_007.update()
me_cube_008 = bpy.data.meshes.new('Cube.008')
me_cube_008.from_pydata([(-0.3892, 0.32, 0.7453), (-0.3892, -0.32, 0.7453), (-0.3892, 0.32, 0.875), (-0.3892, 0.296, 0.7853), (-0.3892, -0.296, 0.7853), (-0.3892, 0.296, 0.8891), (-0.3892, -0.32, 0.875), (-0.3892, -0.296, 0.8891), (-0.4249, 0.32, 0.7453), (-0.4249, -0.32, 0.7453), (-0.4249, 0.32, 0.875), (-0.4249, 0.296, 0.7853), (-0.4249, -0.296, 0.7853), (-0.4249, 0.296, 0.8891), (-0.4249, -0.32, 0.875), (-0.4249, -0.296, 0.8891), (-0.3892, 0.32, 0.8511), (-0.3892, 0.296, 0.87), (-0.3892, -0.32, 0.8511), (-0.3892, -0.296, 0.87), (-0.4249, 0.32, 0.8511), (-0.4249, 0.296, 0.87), (-0.4249, -0.32, 0.8511), (-0.4249, -0.296, 0.87), (-0.412, 0.245, 0.7803), (-0.412, 0.245, 0.875), (-0.412, 0.255, 0.7803), (-0.412, 0.255, 0.875), (-0.402, 0.245, 0.7803), (-0.402, 0.245, 0.875), (-0.402, 0.255, 0.7803), (-0.402, 0.255, 0.875), (-0.3892, -0.007778, 0.7453), (-0.3892, -0.01421, 0.7853), (-0.4249, -0.007778, 0.7453), (-0.4249, -0.01421, 0.7853), (-0.3892, -0.2107, 0.7453), (-0.3892, -0.2019, 0.7853), (-0.4249, -0.2107, 0.7453), (-0.4249, -0.2019, 0.7853), (-0.3892, -0.01778, 0.7453), (-0.3892, -0.02421, 0.7853), (-0.4249, -0.01778, 0.7453), (-0.4249, -0.02421, 0.7853), (-0.3892, -0.2007, 0.7453), (-0.3892, -0.1919, 0.7853), (-0.4249, -0.2007, 0.7453), (-0.4249, -0.1919, 0.7853), (-0.3892, -0.2207, 0.7453), (-0.3892, -0.2119, 0.7853), (-0.4249, -0.2207, 0.7453), (-0.4249, -0.2119, 0.7853), (-0.3892, -0.31, 0.7453), (-0.3892, -0.286, 0.7853), (-0.4249, -0.31, 0.7453), (-0.4249, -0.286, 0.7853)], [], [(52, 1, 9, 54), (33, 3, 11, 35), (18, 6, 14, 22), (20, 8, 11, 21), (54, 9, 12, 55), (22, 14, 15, 23), (5, 2, 10, 13), (19, 4, 12, 23), (13, 21, 23, 15), (16, 0, 8, 20), (6, 7, 15, 14), (2, 16, 20, 10), (3, 17, 21, 11), (5, 13, 15, 7), (9, 22, 23, 12), (10, 20, 21, 13), (1, 18, 22, 9), (21, 17, 19, 23), (17, 5, 7, 19), (26, 30, 28, 24), (31, 27, 25, 29), (8, 34, 35, 11), (41, 33, 35, 43), (0, 32, 34, 8), (49, 37, 39, 51), (46, 38, 39, 47), (44, 36, 38, 46), (32, 40, 42, 34), (34, 42, 43, 35), (45, 41, 43, 47), (37, 45, 47, 39), (40, 44, 46, 42), (42, 46, 47, 43), (52, 48, 49, 53), (1, 52, 53, 4), (6, 18, 19, 7), (18, 1, 4, 19), (5, 17, 16, 2), (53, 49, 51, 55), (48, 36, 37, 49), (36, 44, 45, 37), (38, 50, 51, 39), (36, 48, 50, 38), (4, 53, 55, 12), (32, 0, 3, 33), (44, 40, 41, 45), (50, 54, 55, 51), (48, 52, 54, 50), (40, 32, 33, 41), (0, 16, 17, 3)])
me_cube_008.polygons.foreach_set('material_index', [1, 1, 1, 1, 1, 1, 1, 1, 1, 1, 1, 1, 1, 1, 1, 1, 1, 1, 1, 0, 0, 1, 1, 1, 1, 1, 1, 1, 1, 1, 1, 1, 1, 1, 1, 1, 1, 1, 1, 1, 1, 1, 1, 1, 1, 1, 1, 1, 1, 1])
_uv = me_cube_008.uv_layers.new(name='UVMap')
_uv.uv.foreach_set('vector', [0.125, 0.75, 0.125, 0.75, 0.125, 0.75, 0.125, 0.75, 0.125, 0.5915, 0.125, 0.5, 0.125, 0.5, 0.125, 0.5915, 0.4411, 1.0, 0.456, 1.0, 0.456, 1.0, 0.4411, 1.0, 0.4411, 0.25, 0.375, 0.25, 0.375, 0.25, 0.4411, 0.25, 0.125, 0.75, 0.125, 0.75, 0.125, 0.75, 0.125, 0.75, 0.4411, 1.0, 0.456, 1.0, 0.456, 1.0, 0.4411, 1.0, 0.456, 0.25, 0.456, 0.25, 0.456, 0.25, 0.456, 0.25, 0.4411, 1.0, 0.375, 1.0, 0.375, 1.0, 0.4411, 1.0, 0.456, 0.25, 0.4411, 0.25, 0.4411, 1.0, 0.456, 1.0, 0.4411, 0.25, 0.375, 0.25, 0.375, 0.25, 0.4411, 0.25, 0.456, 1.0, 0.456, 1.0, 0.456, 1.0, 0.456, 1.0, 0.456, 0.25, 0.4411, 0.25, 0.4411, 0.25, 0.456, 0.25, 0.375, 0.25, 0.4411, 0.25, 0.4411, 0.25, 0.375, 0.25, 0.456, 0.25, 0.456, 0.25, 0.456, 1.0, 0.456, 1.0, 0.375, 1.0, 0.4411, 1.0, 0.4411, 1.0, 0.375, 1.0, 0.456, 0.25, 0.4411, 0.25, 0.4411, 0.25, 0.456, 0.25, 0.375, 1.0, 0.4411, 1.0, 0.4411, 1.0, 0.375, 1.0, 0.4411, 0.25, 0.4411, 0.25, 0.4411, 1.0, 0.4411, 1.0, 0.4411, 0.25, 0.456, 0.25, 0.456, 1.0, 0.4411, 1.0, 0.125, 0.5, 0.375, 0.5, 0.375, 0.75, 0.125, 0.75, 0.625, 0.5, 0.875, 0.5, 0.875, 0.75, 0.625, 0.75, 0.125, 0.5, 0.125, 0.5915, 0.125, 0.5915, 0.125, 0.5, 0.125, 0.5915, 0.125, 0.5915, 0.125, 0.5915, 0.125, 0.5915, 0.125, 0.5, 0.125, 0.5915, 0.125, 0.5915, 0.125, 0.5, 0.125, 0.6707, 0.125, 0.6707, 0.125, 0.6707, 0.125, 0.6707, 0.125, 0.6707, 0.125, 0.6707, 0.125, 0.6707, 0.125, 0.6707, 0.125, 0.6707, 0.125, 0.6707, 0.125, 0.6707, 0.125, 0.6707, 0.125, 0.5915, 0.125, 0.5915, 0.125, 0.5915, 0.125, 0.5915, 0.125, 0.5915, 0.125, 0.5915, 0.125, 0.5915, 0.125, 0.5915, 0.125, 0.6707, 0.125, 0.5915, 0.125, 0.5915, 0.125, 0.6707, 0.125, 0.6707, 0.125, 0.6707, 0.125, 0.6707, 0.125, 0.6707, 0.125, 0.5915, 0.125, 0.6707, 0.125, 0.6707, 0.125, 0.5915, 0.125, 0.5915, 0.125, 0.6707, 0.125, 0.6707, 0.125, 0.5915, 0.125, 0.75, 0.125, 0.6707, 0.125, 0.6707, 0.125, 0.75, 0.375, 1.0, 0.125, 0.75, 0.125, 0.75, 0.375, 1.0, 0.456, 1.0, 0.4411, 1.0, 0.4411, 1.0, 0.456, 1.0, 0.4411, 1.0, 0.375, 1.0, 0.375, 1.0, 0.4411, 1.0, 0.456, 0.25, 0.4411, 0.25, 0.4411, 0.25, 0.456, 0.25, 0.125, 0.75, 0.125, 0.6707, 0.125, 0.6707, 0.125, 0.75, 0.125, 0.6707, 0.125, 0.6707, 0.125, 0.6707, 0.125, 0.6707, 0.125, 0.6707, 0.125, 0.6707, 0.125, 0.6707, 0.125, 0.6707, 0.125, 0.6707, 0.125, 0.6707, 0.125, 0.6707, 0.125, 0.6707, 0.125, 0.6707, 0.125, 0.6707, 0.125, 0.6707, 0.125, 0.6707, 0.125, 0.75, 0.125, 0.75, 0.125, 0.75, 0.125, 0.75, 0.125, 0.5915, 0.125, 0.5, 0.125, 0.5, 0.125, 0.5915, 0.125, 0.6707, 0.125, 0.5915, 0.125, 0.5915, 0.125, 0.6707, 0.125, 0.6707, 0.125, 0.75, 0.125, 0.75, 0.125, 0.6707, 0.125, 0.6707, 0.125, 0.75, 0.125, 0.75, 0.125, 0.6707, 0.125, 0.5915, 0.125, 0.5915, 0.125, 0.5915, 0.125, 0.5915, 0.125, 0.5, 0.4411, 0.25, 0.4411, 0.25, 0.125, 0.5])
me_cube_008.materials.append(mat_material)
me_cube_008.materials.append(mat_material_001)
me_cube_008.materials.append(mat_material_002)
me_cube_008.materials.append(mat_material_003)
me_cube_008.use_mirror_vertex_groups = False
me_cube_008.update()
me_cube_009 = bpy.data.meshes.new('Cube.009')
me_cube_009.from_pydata([(-0.4126, 0.259, 0.5747), (-0.4126, 0.259, 0.6806), (-0.4126, 0.2702, 0.5747), (-0.4126, 0.2702, 0.6806), (-0.4014, 0.259, 0.5747), (-0.4014, 0.259, 0.6806), (-0.4014, 0.2702, 0.5747), (-0.4014, 0.2702, 0.6806), (-0.41, 0.2617, 0.6012), (-0.41, 0.2617, 0.6277), (-0.41, 0.2617, 0.6542), (-0.41, 0.2675, 0.6542), (-0.41, 0.2675, 0.6277), (-0.41, 0.2675, 0.6012), (-0.4041, 0.2675, 0.6542), (-0.4041, 0.2675, 0.6277), (-0.4041, 0.2675, 0.6012), (-0.4041, 0.2617, 0.6542), (-0.4041, 0.2617, 0.6277), (-0.4041, 0.2617, 0.6012)], [], [(10, 1, 3, 11), (11, 3, 7, 14), (14, 7, 5, 17), (17, 5, 1, 10), (4, 19, 8, 0), (19, 18, 9, 8), (18, 17, 10, 9), (6, 16, 19, 4), (16, 15, 18, 19), (15, 14, 17, 18), (2, 13, 16, 6), (13, 12, 15, 16), (12, 11, 14, 15), (0, 8, 13, 2), (8, 9, 12, 13), (9, 10, 11, 12)])
_uv = me_cube_009.uv_layers.new(name='UVMap')
_uv.uv.foreach_set('vector', [0.5625, 0.0, 0.625, 0.0, 0.625, 0.25, 0.5625, 0.25, 0.5625, 0.25, 0.625, 0.25, 0.625, 0.5, 0.5625, 0.5, 0.5625, 0.5, 0.625, 0.5, 0.625, 0.75, 0.5625, 0.75, 0.5625, 0.75, 0.625, 0.75, 0.625, 1.0, 0.5625, 1.0, 0.375, 0.75, 0.4375, 0.75, 0.4375, 1.0, 0.375, 1.0, 0.4375, 0.75, 0.5, 0.75, 0.5, 1.0, 0.4375, 1.0, 0.5, 0.75, 0.5625, 0.75, 0.5625, 1.0, 0.5, 1.0, 0.375, 0.5, 0.4375, 0.5, 0.4375, 0.75, 0.375, 0.75, 0.4375, 0.5, 0.5, 0.5, 0.5, 0.75, 0.4375, 0.75, 0.5, 0.5, 0.5625, 0.5, 0.5625, 0.75, 0.5, 0.75, 0.375, 0.25, 0.4375, 0.25, 0.4375, 0.5, 0.375, 0.5, 0.4375, 0.25, 0.5, 0.25, 0.5, 0.5, 0.4375, 0.5, 0.5, 0.25, 0.5625, 0.25, 0.5625, 0.5, 0.5, 0.5, 0.375, 0.0, 0.4375, 0.0, 0.4375, 0.25, 0.375, 0.25, 0.4375, 0.0, 0.5, 0.0, 0.5, 0.25, 0.4375, 0.25, 0.5, 0.0, 0.5625, 0.0, 0.5625, 0.25, 0.5, 0.25])
me_cube_009.materials.append(mat_material)
me_cube_009.materials.append(mat_material_001)
me_cube_009.materials.append(mat_material_002)
me_cube_009.materials.append(mat_material_003)
me_cube_009.use_mirror_vertex_groups = False
me_cube_009.update()
me_cube_010 = bpy.data.meshes.new('Cube.010')
me_cube_010.from_pydata([(-0.4126, 0.259, 0.5747), (-0.4126, 0.259, 0.6806), (-0.4126, 0.2702, 0.5747), (-0.4126, 0.2702, 0.6806), (-0.4014, 0.259, 0.5747), (-0.4014, 0.259, 0.6806), (-0.4014, 0.2702, 0.5747), (-0.4014, 0.2702, 0.6806), (-0.41, 0.2617, 0.6012), (-0.41, 0.2617, 0.6277), (-0.41, 0.2617, 0.6542), (-0.41, 0.2675, 0.6542), (-0.41, 0.2675, 0.6277), (-0.41, 0.2675, 0.6012), (-0.4041, 0.2675, 0.6542), (-0.4041, 0.2675, 0.6277), (-0.4041, 0.2675, 0.6012), (-0.4041, 0.2617, 0.6542), (-0.4041, 0.2617, 0.6277), (-0.4041, 0.2617, 0.6012)], [], [(10, 1, 3, 11), (11, 3, 7, 14), (14, 7, 5, 17), (17, 5, 1, 10), (4, 19, 8, 0), (19, 18, 9, 8), (18, 17, 10, 9), (6, 16, 19, 4), (16, 15, 18, 19), (15, 14, 17, 18), (2, 13, 16, 6), (13, 12, 15, 16), (12, 11, 14, 15), (0, 8, 13, 2), (8, 9, 12, 13), (9, 10, 11, 12)])
_uv = me_cube_010.uv_layers.new(name='UVMap')
_uv.uv.foreach_set('vector', [0.5625, 0.0, 0.625, 0.0, 0.625, 0.25, 0.5625, 0.25, 0.5625, 0.25, 0.625, 0.25, 0.625, 0.5, 0.5625, 0.5, 0.5625, 0.5, 0.625, 0.5, 0.625, 0.75, 0.5625, 0.75, 0.5625, 0.75, 0.625, 0.75, 0.625, 1.0, 0.5625, 1.0, 0.375, 0.75, 0.4375, 0.75, 0.4375, 1.0, 0.375, 1.0, 0.4375, 0.75, 0.5, 0.75, 0.5, 1.0, 0.4375, 1.0, 0.5, 0.75, 0.5625, 0.75, 0.5625, 1.0, 0.5, 1.0, 0.375, 0.5, 0.4375, 0.5, 0.4375, 0.75, 0.375, 0.75, 0.4375, 0.5, 0.5, 0.5, 0.5, 0.75, 0.4375, 0.75, 0.5, 0.5, 0.5625, 0.5, 0.5625, 0.75, 0.5, 0.75, 0.375, 0.25, 0.4375, 0.25, 0.4375, 0.5, 0.375, 0.5, 0.4375, 0.25, 0.5, 0.25, 0.5, 0.5, 0.4375, 0.5, 0.5, 0.25, 0.5625, 0.25, 0.5625, 0.5, 0.5, 0.5, 0.375, 0.0, 0.4375, 0.0, 0.4375, 0.25, 0.375, 0.25, 0.4375, 0.0, 0.5, 0.0, 0.5, 0.25, 0.4375, 0.25, 0.5, 0.0, 0.5625, 0.0, 0.5625, 0.25, 0.5, 0.25])
me_cube_010.materials.append(mat_material)
me_cube_010.materials.append(mat_material_001)
me_cube_010.materials.append(mat_material_002)
me_cube_010.materials.append(mat_material_003)
me_cube_010.use_mirror_vertex_groups = False
me_cube_010.update()
me_cube_012 = bpy.data.meshes.new('Cube.012')
me_cube_012.from_pydata([(-0.4126, 0.259, 0.5747), (-0.4126, 0.259, 0.6806), (-0.4126, 0.2702, 0.5747), (-0.4126, 0.2702, 0.6806), (-0.4014, 0.259, 0.5747), (-0.4014, 0.259, 0.6806), (-0.4014, 0.2702, 0.5747), (-0.4014, 0.2702, 0.6806), (-0.41, 0.2617, 0.6012), (-0.41, 0.2617, 0.6277), (-0.41, 0.2617, 0.6542), (-0.41, 0.2675, 0.6542), (-0.41, 0.2675, 0.6277), (-0.41, 0.2675, 0.6012), (-0.4041, 0.2675, 0.6542), (-0.4041, 0.2675, 0.6277), (-0.4041, 0.2675, 0.6012), (-0.4041, 0.2617, 0.6542), (-0.4041, 0.2617, 0.6277), (-0.4041, 0.2617, 0.6012)], [], [(10, 1, 3, 11), (11, 3, 7, 14), (14, 7, 5, 17), (17, 5, 1, 10), (4, 19, 8, 0), (19, 18, 9, 8), (18, 17, 10, 9), (6, 16, 19, 4), (16, 15, 18, 19), (15, 14, 17, 18), (2, 13, 16, 6), (13, 12, 15, 16), (12, 11, 14, 15), (0, 8, 13, 2), (8, 9, 12, 13), (9, 10, 11, 12)])
_uv = me_cube_012.uv_layers.new(name='UVMap')
_uv.uv.foreach_set('vector', [0.5625, 0.0, 0.625, 0.0, 0.625, 0.25, 0.5625, 0.25, 0.5625, 0.25, 0.625, 0.25, 0.625, 0.5, 0.5625, 0.5, 0.5625, 0.5, 0.625, 0.5, 0.625, 0.75, 0.5625, 0.75, 0.5625, 0.75, 0.625, 0.75, 0.625, 1.0, 0.5625, 1.0, 0.375, 0.75, 0.4375, 0.75, 0.4375, 1.0, 0.375, 1.0, 0.4375, 0.75, 0.5, 0.75, 0.5, 1.0, 0.4375, 1.0, 0.5, 0.75, 0.5625, 0.75, 0.5625, 1.0, 0.5, 1.0, 0.375, 0.5, 0.4375, 0.5, 0.4375, 0.75, 0.375, 0.75, 0.4375, 0.5, 0.5, 0.5, 0.5, 0.75, 0.4375, 0.75, 0.5, 0.5, 0.5625, 0.5, 0.5625, 0.75, 0.5, 0.75, 0.375, 0.25, 0.4375, 0.25, 0.4375, 0.5, 0.375, 0.5, 0.4375, 0.25, 0.5, 0.25, 0.5, 0.5, 0.4375, 0.5, 0.5, 0.25, 0.5625, 0.25, 0.5625, 0.5, 0.5, 0.5, 0.375, 0.0, 0.4375, 0.0, 0.4375, 0.25, 0.375, 0.25, 0.4375, 0.0, 0.5, 0.0, 0.5, 0.25, 0.4375, 0.25, 0.5, 0.0, 0.5625, 0.0, 0.5625, 0.25, 0.5, 0.25])
me_cube_012.materials.append(mat_material)
me_cube_012.materials.append(mat_material_001)
me_cube_012.materials.append(mat_material_002)
me_cube_012.materials.append(mat_material_003)
me_cube_012.use_mirror_vertex_groups = False
me_cube_012.update()

# ---- objects
ob_main_001 = bpy.data.objects.new('Main.001', me_cube_003)
ob_cube_003 = bpy.data.objects.new('Cube.003', me_cube_004)
ob_cube_004 = bpy.data.objects.new('Cube.004', me_cube_005)
ob_cube_001 = bpy.data.objects.new('Cube.001', me_cube_002)
ob_cube_002 = bpy.data.objects.new('Cube.002', me_cube_007)
ob_cube_005 = bpy.data.objects.new('Cube.005', me_cube_008)
ob_cube_006 = bpy.data.objects.new('Cube.006', me_cube_009)
ob_cube_007 = bpy.data.objects.new('Cube.007', me_cube_010)
ob_cube_008 = bpy.data.objects.new('Cube.008', me_cube_012)

# ---- transforms, parenting, visibility, modifiers, constraints
ob_main_001.location = (0.0, 0.0, 0.0)
ob_main_001.scale = (5.0, 5.0, 5.0)
ob_main_001.lock_rotations_4d = False
ob_main_001.empty_display_type = 'ARROWS'
ob_main_001.lineart.crease_threshold = 0.0
ob_cube_003.location = (3.446, 0.0, -4.0)
ob_cube_003.scale = (5.0, 5.0, 5.0)
ob_cube_003.lock_rotations_4d = False
ob_cube_003.empty_display_type = 'ARROWS'
ob_cube_003.lineart.crease_threshold = 0.0
ob_cube_004.location = (-2.384e-07, 0.0, 0.0)
ob_cube_004.scale = (5.0, 5.0, 5.0)
ob_cube_004.lock_rotations_4d = False
ob_cube_004.empty_display_type = 'ARROWS'
ob_cube_004.lineart.crease_threshold = 0.0
_m = ob_cube_004.modifiers.new('Array', 'ARRAY')
_m.count = 13
_m.relative_offset_displace = (0.0, -4.0, 0.0)
ob_cube_001.location = (-2.384e-07, 0.0, -1.0)
ob_cube_001.rotation_euler = (0.0, -0.0, 1.571)
ob_cube_001.scale = (5.0, 5.0, 5.0)
ob_cube_001.lock_rotations_4d = False
ob_cube_001.empty_display_type = 'ARROWS'
ob_cube_001.lineart.crease_threshold = 0.0
ob_cube_002.location = (-2.384e-07, 0.0, -1.0)
ob_cube_002.rotation_euler = (0.0, -0.0, 3.142)
ob_cube_002.scale = (5.0, 5.0, 5.0)
ob_cube_002.lock_rotations_4d = False
ob_cube_002.empty_display_type = 'ARROWS'
ob_cube_002.lineart.crease_threshold = 0.0
ob_cube_005.location = (-2.384e-07, 0.0, -1.0)
ob_cube_005.rotation_euler = (0.0, -0.0, 4.712)
ob_cube_005.scale = (5.0, 5.0, 5.0)
ob_cube_005.lock_rotations_4d = False
ob_cube_005.empty_display_type = 'ARROWS'
ob_cube_005.lineart.crease_threshold = 0.0
ob_cube_006.location = (-2.384e-07, 0.0, 0.0)
ob_cube_006.rotation_euler = (0.0, -0.0, 1.571)
ob_cube_006.scale = (5.0, 5.0, 5.0)
ob_cube_006.lock_rotations_4d = False
ob_cube_006.empty_display_type = 'ARROWS'
ob_cube_006.lineart.crease_threshold = 0.0
_m = ob_cube_006.modifiers.new('Array', 'ARRAY')
_m.count = 13
_m.relative_offset_displace = (0.0, -4.0, 0.0)
ob_cube_007.location = (-2.384e-07, 0.0, 0.0)
ob_cube_007.rotation_euler = (0.0, -0.0, 3.142)
ob_cube_007.scale = (5.0, 5.0, 5.0)
ob_cube_007.lock_rotations_4d = False
ob_cube_007.empty_display_type = 'ARROWS'
ob_cube_007.lineart.crease_threshold = 0.0
_m = ob_cube_007.modifiers.new('Array', 'ARRAY')
_m.count = 13
_m.relative_offset_displace = (0.0, -4.0, 0.0)
ob_cube_008.location = (-2.384e-07, 0.0, 0.0)
ob_cube_008.rotation_euler = (0.0, -0.0, 4.712)
ob_cube_008.scale = (5.0, 5.0, 5.0)
ob_cube_008.lock_rotations_4d = False
ob_cube_008.empty_display_type = 'ARROWS'
ob_cube_008.lineart.crease_threshold = 0.0
_m = ob_cube_008.modifiers.new('Array', 'ARRAY')
_m.count = 13
_m.relative_offset_displace = (0.0, -4.0, 0.0)

# ---- collection membership
col_collection_001.objects.link(ob_main_001)
col_collection_001.objects.link(ob_cube_003)
col_collection_001.objects.link(ob_cube_004)
col_collection_001.objects.link(ob_cube_001)
col_collection_001.objects.link(ob_cube_002)
col_collection_001.objects.link(ob_cube_005)
col_collection_001.objects.link(ob_cube_006)
col_collection_001.objects.link(ob_cube_007)
col_collection_001.objects.link(ob_cube_008)

# ---- scene / render settings (as saved in the file)
scene.frame_start = 1; scene.frame_end = 250; scene.frame_set(1)
scene.render.engine = 'BLENDER_EEVEE_NEXT'
scene.cycles.sampling_pattern = 'TABULATED_SOBOL'
scene.view_settings.view_transform = 'Filmic'
bpy.context.view_layer.update()

# ---- added for rendering (the .blend has no active camera and no usable light): camera, sun
cam_auto = bpy.data.cameras.new('AutoCamera')
cam_auto.lens = 50.0
cam_auto.sensor_width = 36.0
cam_auto.clip_end = 1000.0
ob_auto_camera = bpy.data.objects.new('AutoCamera', cam_auto)
scene.collection.objects.link(ob_auto_camera)
ob_auto_camera.location = (9.53848, -11.4462, 11.3819)
ob_auto_camera.rotation_euler = (1.09748, -7.21219e-08, 0.694738)
scene.camera = ob_auto_camera
light_auto_sun = bpy.data.lights.new('AutoSun', 'SUN')
light_auto_sun.energy = 3.0
light_auto_sun.angle = 0.0523599
ob_auto_sun = bpy.data.objects.new('AutoSun', light_auto_sun)
scene.collection.objects.link(ob_auto_sun)
ob_auto_sun.rotation_euler = (0.872665, 0.174533, 0.523599)
bpy.context.view_layer.update()
